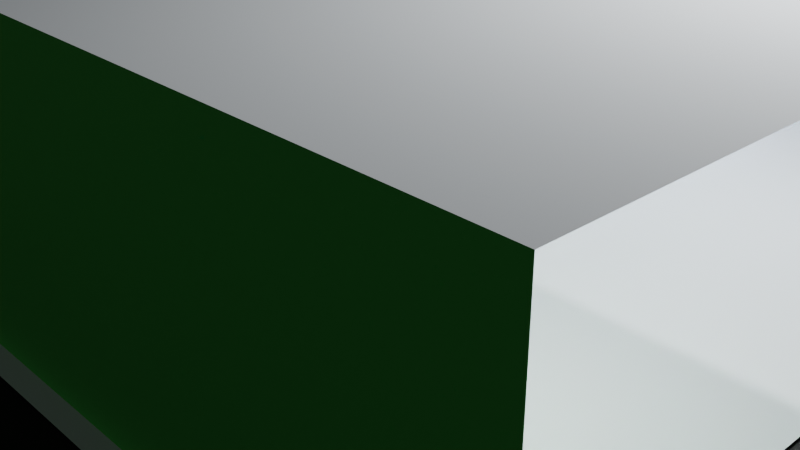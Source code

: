 # Source: 1.blend  (saved by Blender 4.1.24; exported with 4.5.12 LTS)
import bpy
from mathutils import Matrix  # noqa: F401  (used for matrix-valued properties, if any)

bpy.ops.wm.read_factory_settings(use_empty=True)
scene = bpy.context.scene
scene.name = 'Scene'

# ---- collections
col_collection = bpy.data.collections.new('Collection'); scene.collection.children.link(col_collection)
col_defs = bpy.data.collections.new('Defs'); scene.collection.children.link(col_defs)
col_lamp1 = bpy.data.collections.new('Lamp1'); col_defs.children.link(col_lamp1)

# ---- images (referenced by path relative to the original .blend; pixels are not part of the script)
import os
ASSET_DIR = os.environ.get("B2B_ASSET_DIR", "")  # directory of the original .blend (textures are referenced by path, not embedded)
HERE = os.path.dirname(os.path.abspath(__file__))  # packed textures are extracted next to this script under _unpacked/

def load_image(name, relpath, width, height, colorspace="sRGB"):
    """Load a texture the original file referenced (path relative to the .blend, or extracted next to this script)."""
    p = next((c for c in (os.path.join(HERE, relpath), os.path.join(ASSET_DIR, relpath)) if relpath and os.path.exists(c)), "")
    if p:
        img = bpy.data.images.load(p, check_existing=True)
        img.name = name
    else:  # same state as the original file: an image datablock whose file is absent (Cycles renders it pink)
        img = bpy.data.images.new(name, width, height)
        img.source = "FILE"
        img.filepath = "//" + (relpath or name)
    img.colorspace_settings.name = colorspace
    return img
img_tx11 = load_image('Tx11', '', 1024, 1024, 'sRGB')

# ---- materials (node trees are filled in below, after node groups)
mat_darkgray = bpy.data.materials.new('DarkGray')
mat_darkgray.use_transparent_shadow = False
mat_material = bpy.data.materials.new('Material')
mat_material.alpha_threshold = 0.0
mat_material.use_transparent_shadow = False
mat_material.roughness = 0.5
mat_material.line_color = (0.0, 0.0, 0.0, 1.0)
mat_material_001 = bpy.data.materials.new('Material.001')
mat_material_001.use_transparent_shadow = False
mat_material_002 = bpy.data.materials.new('Material.002')
mat_material_002.use_transparent_shadow = False
mat_material_005 = bpy.data.materials.new('Material.005')
mat_material_005.use_transparent_shadow = False
mat_material_004 = bpy.data.materials.new('Material.004')
mat_material_004.use_transparent_shadow = False
mat_whitepvc = bpy.data.materials.new('WhitePvc')
mat_whitepvc.use_transparent_shadow = False
mat_material_003 = bpy.data.materials.new('Material.003')
mat_material_003.alpha_threshold = 0.0
mat_material_003.use_transparent_shadow = False
mat_material_003.roughness = 0.5
mat_material_003.line_color = (0.0, 0.0, 0.0, 1.0)
mat_material_006 = bpy.data.materials.new('Material.006')
mat_material_006.use_transparent_shadow = False

# ---- node groups
ng_geometry_nodes = bpy.data.node_groups.new('Geometry Nodes', 'GeometryNodeTree')
_s = ng_geometry_nodes.interface.new_socket(name='Geometry', in_out='OUTPUT', socket_type='NodeSocketGeometry')
_s = ng_geometry_nodes.interface.new_socket(name='Geometry', in_out='OUTPUT', socket_type='NodeSocketGeometry')
_s = ng_geometry_nodes.interface.new_socket(name='Geometry', in_out='INPUT', socket_type='NodeSocketGeometry')
_s = ng_geometry_nodes.interface.new_socket(name='Geometry', in_out='INPUT', socket_type='NodeSocketGeometry')
ng_geometry_nodes.is_modifier = True
_N = ng_geometry_nodes.nodes; _L = ng_geometry_nodes.links
n0 = _N.new('NodeGroupInput'); n0.name = 'Group Input'; n0.location = (-340, 0)
n1 = _N.new('NodeGroupOutput'); n1.name = 'Group Output'; n1.location = (489, 12)
n2 = _N.new('GeometryNodeConvexHull'); n2.name = 'Convex Hull'; n2.location = (-132, 87)
n3 = _N.new('GeometryNodeJoinGeometry'); n3.name = 'Join Geometry'; n3.location = (308, 23)
n4 = _N.new('GeometryNodeTransform'); n4.name = 'Transform Geometry'; n4.location = (88, 128)
n4.inputs[3].default_value = (-0.7, 0.6, -0.8)
_L.new(n0.outputs[0], n2.inputs[0])
_L.new(n3.outputs[0], n1.inputs[0])
_L.new(n4.outputs[0], n3.inputs[0])
_L.new(n0.outputs[0], n3.inputs[0])
_L.new(n2.outputs[0], n4.inputs[0])
n1.is_active_output = True
ng_geometry_nodes_001 = bpy.data.node_groups.new('Geometry Nodes.001', 'GeometryNodeTree')
_s = ng_geometry_nodes_001.interface.new_socket(name='Geometry', in_out='OUTPUT', socket_type='NodeSocketGeometry')
_s = ng_geometry_nodes_001.interface.new_socket(name='Geometry', in_out='INPUT', socket_type='NodeSocketGeometry')
ng_geometry_nodes_001.is_modifier = True
_N = ng_geometry_nodes_001.nodes; _L = ng_geometry_nodes_001.links
n0 = _N.new('NodeGroupInput'); n0.name = 'Group Input'; n0.location = (-340, 0)
n1 = _N.new('NodeGroupOutput'); n1.name = 'Group Output'; n1.location = (392, -29)
n2 = _N.new('GeometryNodeMeshCone'); n2.name = 'Cone'; n2.location = (-73, 24)
n3 = _N.new('GeometryNodeTransform'); n3.name = 'Transform Geometry'; n3.location = (155, 75)
n3.inputs[3].default_value = (1.0, 2.5, 1.0)
_L.new(n2.outputs[0], n3.inputs[0])
_L.new(n2.outputs[0], n1.inputs[0])
n1.is_active_output = True

# ---- material node trees
mat_darkgray.use_nodes = True; mat_darkgray.node_tree.nodes.clear()
_N = mat_darkgray.node_tree.nodes; _L = mat_darkgray.node_tree.links
n0 = _N.new('ShaderNodeBsdfPrincipled'); n0.name = 'Principled BSDF'; n0.location = (10, 300)
n0.inputs[0].default_value = (0.02224, 0.02224, 0.02224, 1.0)
n0.inputs[2].default_value = 1.0
n1 = _N.new('ShaderNodeOutputMaterial'); n1.name = 'Material Output'; n1.location = (300, 300)
_L.new(n0.outputs[0], n1.inputs[0])
n1.is_active_output = True
mat_material.use_nodes = True; mat_material.node_tree.nodes.clear()
_N = mat_material.node_tree.nodes; _L = mat_material.node_tree.links
n0 = _N.new('ShaderNodeOutputMaterial'); n0.name = 'Material Output'; n0.location = (300, 300)
n1 = _N.new('ShaderNodeBsdfPrincipled'); n1.name = 'Principled BSDF'; n1.location = (10, 300)
n1.inputs[0].default_value = (0.0, 0.801, 0.008796, 1.0)
n1.inputs[2].default_value = 0.9911
_L.new(n1.outputs[0], n0.inputs[0])
n0.is_active_output = True
mat_material_001.use_nodes = True; mat_material_001.node_tree.nodes.clear()
_N = mat_material_001.node_tree.nodes; _L = mat_material_001.node_tree.links
n0 = _N.new('ShaderNodeBsdfPrincipled'); n0.name = 'Principled BSDF'; n0.location = (10, 300)
n0.inputs[0].default_value = (0.0001904, 0.3735, 0.9003, 1.0)
n0.inputs[2].default_value = 0.9643
n0.inputs[3].default_value = 1.0
n1 = _N.new('ShaderNodeOutputMaterial'); n1.name = 'Material Output'; n1.location = (300, 300)
_L.new(n0.outputs[0], n1.inputs[0])
n1.is_active_output = True
mat_material_002.use_nodes = True; mat_material_002.node_tree.nodes.clear()
_N = mat_material_002.node_tree.nodes; _L = mat_material_002.node_tree.links
n0 = _N.new('ShaderNodeBsdfPrincipled'); n0.name = 'Principled BSDF'; n0.location = (10, 300)
n0.inputs[0].default_value = (0.03363, 0.0, 0.8042, 1.0)
n0.inputs[2].default_value = 0.9643
n1 = _N.new('ShaderNodeOutputMaterial'); n1.name = 'Material Output'; n1.location = (300, 300)
_L.new(n0.outputs[0], n1.inputs[0])
n1.is_active_output = True
mat_material_005.use_nodes = True; mat_material_005.node_tree.nodes.clear()
_N = mat_material_005.node_tree.nodes; _L = mat_material_005.node_tree.links
n0 = _N.new('ShaderNodeBsdfPrincipled'); n0.name = 'Principled BSDF'; n0.location = (10, 300)
n0.inputs[0].default_value = (0.1186, 0.8039, 0.1431, 1.0)
n0.inputs[2].default_value = 0.9554
n1 = _N.new('ShaderNodeOutputMaterial'); n1.name = 'Material Output'; n1.location = (300, 300)
_L.new(n0.outputs[0], n1.inputs[0])
n1.is_active_output = True
mat_material_004.use_nodes = True; mat_material_004.node_tree.nodes.clear()
_N = mat_material_004.node_tree.nodes; _L = mat_material_004.node_tree.links
n0 = _N.new('ShaderNodeBsdfPrincipled'); n0.name = 'Principled BSDF'; n0.location = (10, 300)
n0.inputs[0].default_value = (0.08151, 0.4851, 0.8014, 1.0)
n0.inputs[2].default_value = 0.9554
n1 = _N.new('ShaderNodeOutputMaterial'); n1.name = 'Material Output'; n1.location = (300, 300)
_L.new(n0.outputs[0], n1.inputs[0])
n1.is_active_output = True
mat_whitepvc.use_nodes = True; mat_whitepvc.node_tree.nodes.clear()
_N = mat_whitepvc.node_tree.nodes; _L = mat_whitepvc.node_tree.links
n0 = _N.new('ShaderNodeBsdfPrincipled'); n0.name = 'Principled BSDF'; n0.location = (10, 300)
n0.inputs[0].default_value = (0.714, 0.7601, 0.7928, 1.0)
n0.inputs[2].default_value = 0.9783
n1 = _N.new('ShaderNodeOutputMaterial'); n1.name = 'Material Output'; n1.location = (300, 300)
_L.new(n0.outputs[0], n1.inputs[0])
n1.is_active_output = True
mat_material_003.use_nodes = True; mat_material_003.node_tree.nodes.clear()
_N = mat_material_003.node_tree.nodes; _L = mat_material_003.node_tree.links
n0 = _N.new('ShaderNodeOutputMaterial'); n0.name = 'Material Output'; n0.location = (300, 300)
n1 = _N.new('ShaderNodeBsdfPrincipled'); n1.name = 'Principled BSDF'; n1.location = (10, 300)
n1.inputs[0].default_value = (0.6176, 0.01786, 0.006044, 1.0)
n1.inputs[2].default_value = 0.9911
_L.new(n1.outputs[0], n0.inputs[0])
n0.is_active_output = True
mat_material_006.use_nodes = True; mat_material_006.node_tree.nodes.clear()
_N = mat_material_006.node_tree.nodes; _L = mat_material_006.node_tree.links
n0 = _N.new('ShaderNodeBsdfPrincipled'); n0.name = 'Principled BSDF'; n0.location = (10, 300)
n1 = _N.new('ShaderNodeOutputMaterial'); n1.name = 'Material Output'; n1.location = (412, 262)
n2 = _N.new('ShaderNodeTexImage'); n2.name = 'Image Texture'; n2.location = (-71, 83)
n2.image = img_tx11
_L.new(n2.outputs[0], n1.inputs[0])
n1.is_active_output = True

# ---- world
world_world = bpy.data.worlds.new('World'); scene.world = world_world
world_world.use_nodes = True; world_world.node_tree.nodes.clear()
_N = world_world.node_tree.nodes; _L = world_world.node_tree.links
n0 = _N.new('ShaderNodeOutputWorld'); n0.name = 'World Output'; n0.location = (300, 300)
n1 = _N.new('ShaderNodeBackground'); n1.name = 'Background'; n1.location = (10, 300)
n1.inputs[0].default_value = (0.05088, 0.05088, 0.05088, 1.0)
_L.new(n1.outputs[0], n0.inputs[0])
n0.is_active_output = True
world_world.color = (0.05088, 0.05088, 0.05088)
world_world.use_sun_shadow = False
world_world.sun_shadow_jitter_overblur = 0.0

# ---- cameras
cam_camera = bpy.data.cameras.new('Camera')
cam_camera.clip_end = 100.0
cam_camera.ortho_scale = 7.314

# ---- lights
light_light = bpy.data.lights.new('Light', 'POINT')
light_light.transmission_factor = 0.0
light_light.energy = 1000.0
light_light.shadow_soft_size = 0.1
light_light.shadow_maximum_resolution = 0.006
light_light.use_absolute_resolution = True
light_point = bpy.data.lights.new('Point', 'POINT')
light_point.transmission_factor = 0.0
light_point.energy = 398.3
light_point.shadow_soft_size = 0.14
light_point.shadow_maximum_resolution = 0.006
light_point.use_absolute_resolution = True
light_point_001 = bpy.data.lights.new('Point.001', 'POINT')
light_point_001.transmission_factor = 0.0
light_point_001.energy = 298.3
light_point_001.shadow_soft_size = 0.14
light_point_001.shadow_maximum_resolution = 0.006
light_point_001.use_absolute_resolution = True
light_point_002 = bpy.data.lights.new('Point.002', 'POINT')
light_point_002.transmission_factor = 0.0
light_point_002.energy = 298.3
light_point_002.shadow_soft_size = 0.14
light_point_002.shadow_maximum_resolution = 0.006
light_point_002.use_absolute_resolution = True
light_point_003 = bpy.data.lights.new('Point.003', 'POINT')
light_point_003.transmission_factor = 0.0
light_point_003.shadow_maximum_resolution = 0.006
light_point_003.use_absolute_resolution = True

# ---- meshes
me_cube_008 = bpy.data.meshes.new('Cube.008')
me_cube_008.from_pydata([(-1.0, -1.0, -1.0), (-1.0, -1.0, 1.0), (-1.0, 1.0, -1.0), (-1.0, 1.0, 1.0), (1.0, -1.0, -1.0), (1.0, -1.0, 1.0), (1.0, 1.0, -1.0), (1.0, 1.0, 1.0)], [], [(0, 1, 3, 2), (2, 3, 7, 6), (6, 7, 5, 4), (4, 5, 1, 0), (2, 6, 4, 0), (7, 3, 1, 5)])
_uv = me_cube_008.uv_layers.new(name='UVMap')
_uv.uv.foreach_set('vector', [0.375, 0.0, 0.625, 0.0, 0.625, 0.25, 0.375, 0.25, 0.375, 0.25, 0.625, 0.25, 0.625, 0.5, 0.375, 0.5, 0.375, 0.5, 0.625, 0.5, 0.625, 0.75, 0.375, 0.75, 0.375, 0.75, 0.625, 0.75, 0.625, 1.0, 0.375, 1.0, 0.125, 0.5, 0.375, 0.5, 0.375, 0.75, 0.125, 0.75, 0.625, 0.5, 0.875, 0.5, 0.875, 0.75, 0.625, 0.75])
me_cube_008.materials.append(mat_darkgray)
me_cube_008.update()
me_cube = bpy.data.meshes.new('Cube')
me_cube.from_pydata([(1.0, 1.0, 1.0), (1.0, 1.0, -1.0), (1.0, -1.0, 1.0), (1.0, -1.0, -1.0), (-1.0, 1.0, 1.0), (-1.0, 1.0, -1.0), (-1.0, -1.0, 1.0), (-1.0, -1.0, -1.0)], [], [(0, 4, 6, 2), (3, 2, 6, 7), (7, 6, 4, 5), (5, 1, 3, 7), (1, 0, 2, 3), (5, 4, 0, 1)])
_uv = me_cube.uv_layers.new(name='UVMap')
_uv.uv.foreach_set('vector', [0.625, 0.5, 0.875, 0.5, 0.875, 0.75, 0.625, 0.75, 0.375, 0.75, 0.625, 0.75, 0.625, 1.0, 0.375, 1.0, 0.375, 0.0, 0.625, 0.0, 0.625, 0.25, 0.375, 0.25, 0.125, 0.5, 0.375, 0.5, 0.375, 0.75, 0.125, 0.75, 0.375, 0.5, 0.625, 0.5, 0.625, 0.75, 0.375, 0.75, 0.375, 0.25, 0.625, 0.25, 0.625, 0.5, 0.375, 0.5])
me_cube.materials.append(mat_material)
me_cube.use_mirror_vertex_groups = False
me_cube.update()
me_cube_001 = bpy.data.meshes.new('Cube.001')
me_cube_001.from_pydata([(1.0, 1.0, 1.0), (1.0, 1.0, -1.0), (1.0, -1.0, 1.0), (1.0, -1.0, -1.0), (-1.0, 1.0, 1.0), (-1.0, 1.0, -1.0), (-1.0, -1.0, 1.0), (-1.0, -1.0, -1.0)], [], [(0, 4, 6, 2), (3, 2, 6, 7), (7, 6, 4, 5), (5, 1, 3, 7), (1, 0, 2, 3), (5, 4, 0, 1)])
_uv = me_cube_001.uv_layers.new(name='UVMap')
_uv.uv.foreach_set('vector', [0.625, 0.5, 0.875, 0.5, 0.875, 0.75, 0.625, 0.75, 0.375, 0.75, 0.625, 0.75, 0.625, 1.0, 0.375, 1.0, 0.375, 0.0, 0.625, 0.0, 0.625, 0.25, 0.375, 0.25, 0.125, 0.5, 0.375, 0.5, 0.375, 0.75, 0.125, 0.75, 0.375, 0.5, 0.625, 0.5, 0.625, 0.75, 0.375, 0.75, 0.375, 0.25, 0.625, 0.25, 0.625, 0.5, 0.375, 0.5])
me_cube_001.materials.append(mat_material_001)
me_cube_001.use_mirror_vertex_groups = False
me_cube_001.update()
me_cube_002 = bpy.data.meshes.new('Cube.002')
me_cube_002.from_pydata([(1.0, 1.0, 1.0), (1.0, 1.0, -1.0), (1.0, -1.0, 1.0), (1.0, -1.0, -1.0), (-1.0, 1.0, 1.0), (-1.0, 1.0, -1.0), (-1.0, -1.0, 1.0), (-1.0, -1.0, -1.0)], [], [(0, 4, 6, 2), (3, 2, 6, 7), (7, 6, 4, 5), (5, 1, 3, 7), (1, 0, 2, 3), (5, 4, 0, 1)])
_uv = me_cube_002.uv_layers.new(name='UVMap')
_uv.uv.foreach_set('vector', [0.625, 0.5, 0.875, 0.5, 0.875, 0.75, 0.625, 0.75, 0.375, 0.75, 0.625, 0.75, 0.625, 1.0, 0.375, 1.0, 0.375, 0.0, 0.625, 0.0, 0.625, 0.25, 0.375, 0.25, 0.125, 0.5, 0.375, 0.5, 0.375, 0.75, 0.125, 0.75, 0.375, 0.5, 0.625, 0.5, 0.625, 0.75, 0.375, 0.75, 0.375, 0.25, 0.625, 0.25, 0.625, 0.5, 0.375, 0.5])
me_cube_002.materials.append(mat_material_002)
me_cube_002.use_mirror_vertex_groups = False
me_cube_002.update()
me_grid = bpy.data.meshes.new('Grid')
me_grid.from_pydata([(-1.0, -1.0, 0.0), (-0.8, -1.0, 0.0), (-0.6, -1.0, 0.0), (-0.4, -1.0, 0.0), (-0.2, -1.0, 0.0), (0.0, -1.0, 0.0), (0.2, -1.0, 0.0), (0.4, -1.0, 0.0), (0.6, -1.0, 0.0), (0.8, -1.0, 0.0), (1.0, -1.0, 0.0), (-1.0, -0.8, 0.0), (-0.8, -0.8, 0.0), (-0.6, -0.8, 0.0), (-0.4, -0.8, 0.0), (-0.2, -0.8, 0.0), (0.0, -0.8, 0.0), (0.2, -0.8, 0.0), (0.4, -0.8, 0.0), (0.6, -0.8, 0.0), (0.8, -0.8, 0.0), (1.0, -0.8, 0.0), (-1.0, -0.6, 0.0), (-0.8, -0.6, 0.0), (-0.6, -0.6, 0.0), (-0.4, -0.6, 0.0), (-0.2, -0.6, 0.0), (0.0, -0.6, 0.0), (0.2, -0.6, 0.0), (0.4, -0.6, 0.0), (0.6, -0.6, 0.0), (0.8, -0.6, 0.0), (1.0, -0.6, 0.0), (-1.0, -0.4, 0.0), (-0.8, -0.4, 0.0), (-0.6, -0.4, 0.0), (-0.4, -0.4, 0.0), (-0.2, -0.4, 0.0), (0.0, -0.4, 0.0), (0.2, -0.4, 0.0), (0.4, -0.4, 0.0), (0.6, -0.4, 0.0), (0.8, -0.4, 0.0), (1.0, -0.4, 0.0), (-1.0, -0.2, 0.0), (-0.8, -0.2, 0.0), (-0.6, -0.2, 0.0), (-0.4, -0.2, 0.0), (-0.2, -0.2, 0.0), (0.0, -0.2, 0.0), (0.2, -0.2, 0.0), (0.4, -0.2, 0.0), (0.6, -0.2, 0.0), (0.8, -0.2, 0.0), (1.0, -0.2, 0.0), (-1.0, 0.0, 0.0), (-0.8, 0.0, 0.0), (-0.6, 0.0, 0.0), (-0.4, 0.0, 0.0), (-0.2, 0.0, 0.0), (0.0, 0.0, 0.0), (0.2, 0.0, 0.0), (0.4, 0.0, 0.0), (0.6, 0.0, 0.0), (0.8, 0.0, 0.0), (1.0, 0.0, 0.0), (-1.0, 0.2, 0.0), (-0.8, 0.2, 0.0), (-0.6, 0.2, 0.0), (-0.4, 0.2, 0.0), (-0.2, 0.2, 0.0), (0.0, 0.2, 0.0), (0.2, 0.2, 0.0), (0.4, 0.2, 0.0), (0.6, 0.2, 0.0), (0.8, 0.2, 0.0), (1.0, 0.2, 0.0), (-1.0, 0.4, 0.0), (-0.8, 0.4, 0.0), (-0.6, 0.4, 0.0), (-0.4, 0.4, 0.0), (-0.2, 0.4, 0.0), (0.0, 0.4, 0.0), (0.2, 0.4, 0.0), (0.4, 0.4, 0.0), (0.6, 0.4, 0.0), (0.8, 0.4, 0.0), (1.0, 0.4, 0.0), (-1.0, 0.6, 0.0), (-0.8, 0.6, 0.0), (-0.6, 0.6, 0.0), (-0.4, 0.6, 0.0), (-0.2, 0.6, 0.0), (0.0, 0.6, 0.0), (0.2, 0.6, 0.0), (0.4, 0.6, 0.0), (0.6, 0.6, 0.0), (0.8, 0.6, 0.0), (1.0, 0.6, 0.0), (-1.0, 0.8, 0.0), (-0.8, 0.8, 0.0), (-0.6, 0.8, 0.0), (-0.4, 0.8, 0.0), (-0.2, 0.8, 0.0), (0.0, 0.8, 0.0), (0.2, 0.8, 0.0), (0.4, 0.8, 0.0), (0.6, 0.8, 0.0), (0.8, 0.8, 0.0), (1.0, 0.8, 0.0), (-1.0, 1.0, 0.0), (-0.8, 1.0, 0.0), (-0.6, 1.0, 0.0), (-0.4, 1.0, 0.0), (-0.2, 1.0, 0.0), (0.0, 1.0, 0.0), (0.2, 1.0, 0.0), (0.4, 1.0, 0.0), (0.6, 1.0, 0.0), (0.8, 1.0, 0.0), (1.0, 1.0, 0.0)], [], [(0, 1, 12, 11), (1, 2, 13, 12), (2, 3, 14, 13), (3, 4, 15, 14), (4, 5, 16, 15), (5, 6, 17, 16), (6, 7, 18, 17), (7, 8, 19, 18), (8, 9, 20, 19), (9, 10, 21, 20), (11, 12, 23, 22), (12, 13, 24, 23), (13, 14, 25, 24), (14, 15, 26, 25), (15, 16, 27, 26), (16, 17, 28, 27), (17, 18, 29, 28), (18, 19, 30, 29), (19, 20, 31, 30), (20, 21, 32, 31), (22, 23, 34, 33), (23, 24, 35, 34), (24, 25, 36, 35), (25, 26, 37, 36), (26, 27, 38, 37), (27, 28, 39, 38), (28, 29, 40, 39), (29, 30, 41, 40), (30, 31, 42, 41), (31, 32, 43, 42), (33, 34, 45, 44), (34, 35, 46, 45), (35, 36, 47, 46), (36, 37, 48, 47), (37, 38, 49, 48), (38, 39, 50, 49), (39, 40, 51, 50), (40, 41, 52, 51), (41, 42, 53, 52), (42, 43, 54, 53), (44, 45, 56, 55), (45, 46, 57, 56), (46, 47, 58, 57), (47, 48, 59, 58), (48, 49, 60, 59), (49, 50, 61, 60), (50, 51, 62, 61), (51, 52, 63, 62), (52, 53, 64, 63), (53, 54, 65, 64), (55, 56, 67, 66), (56, 57, 68, 67), (57, 58, 69, 68), (58, 59, 70, 69), (59, 60, 71, 70), (60, 61, 72, 71), (61, 62, 73, 72), (62, 63, 74, 73), (63, 64, 75, 74), (64, 65, 76, 75), (66, 67, 78, 77), (67, 68, 79, 78), (68, 69, 80, 79), (69, 70, 81, 80), (70, 71, 82, 81), (71, 72, 83, 82), (72, 73, 84, 83), (73, 74, 85, 84), (74, 75, 86, 85), (75, 76, 87, 86), (77, 78, 89, 88), (78, 79, 90, 89), (79, 80, 91, 90), (80, 81, 92, 91), (81, 82, 93, 92), (82, 83, 94, 93), (83, 84, 95, 94), (84, 85, 96, 95), (85, 86, 97, 96), (86, 87, 98, 97), (88, 89, 100, 99), (89, 90, 101, 100), (90, 91, 102, 101), (91, 92, 103, 102), (92, 93, 104, 103), (93, 94, 105, 104), (94, 95, 106, 105), (95, 96, 107, 106), (96, 97, 108, 107), (97, 98, 109, 108), (99, 100, 111, 110), (100, 101, 112, 111), (101, 102, 113, 112), (102, 103, 114, 113), (103, 104, 115, 114), (104, 105, 116, 115), (105, 106, 117, 116), (106, 107, 118, 117), (107, 108, 119, 118), (108, 109, 120, 119)])
_uv = me_grid.uv_layers.new(name='UVMap')
_uv.uv.foreach_set('vector', [0.0, 0.0, 0.1, 0.0, 0.1, 0.1, 0.0, 0.1, 0.1, 0.0, 0.2, 0.0, 0.2, 0.1, 0.1, 0.1, 0.2, 0.0, 0.3, 0.0, 0.3, 0.1, 0.2, 0.1, 0.3, 0.0, 0.4, 0.0, 0.4, 0.1, 0.3, 0.1, 0.4, 0.0, 0.5, 0.0, 0.5, 0.1, 0.4, 0.1, 0.5, 0.0, 0.6, 0.0, 0.6, 0.1, 0.5, 0.1, 0.6, 0.0, 0.7, 0.0, 0.7, 0.1, 0.6, 0.1, 0.7, 0.0, 0.8, 0.0, 0.8, 0.1, 0.7, 0.1, 0.8, 0.0, 0.9, 0.0, 0.9, 0.1, 0.8, 0.1, 0.9, 0.0, 1.0, 0.0, 1.0, 0.1, 0.9, 0.1, 0.0, 0.1, 0.1, 0.1, 0.1, 0.2, 0.0, 0.2, 0.1, 0.1, 0.2, 0.1, 0.2, 0.2, 0.1, 0.2, 0.2, 0.1, 0.3, 0.1, 0.3, 0.2, 0.2, 0.2, 0.3, 0.1, 0.4, 0.1, 0.4, 0.2, 0.3, 0.2, 0.4, 0.1, 0.5, 0.1, 0.5, 0.2, 0.4, 0.2, 0.5, 0.1, 0.6, 0.1, 0.6, 0.2, 0.5, 0.2, 0.6, 0.1, 0.7, 0.1, 0.7, 0.2, 0.6, 0.2, 0.7, 0.1, 0.8, 0.1, 0.8, 0.2, 0.7, 0.2, 0.8, 0.1, 0.9, 0.1, 0.9, 0.2, 0.8, 0.2, 0.9, 0.1, 1.0, 0.1, 1.0, 0.2, 0.9, 0.2, 0.0, 0.2, 0.1, 0.2, 0.1, 0.3, 0.0, 0.3, 0.1, 0.2, 0.2, 0.2, 0.2, 0.3, 0.1, 0.3, 0.2, 0.2, 0.3, 0.2, 0.3, 0.3, 0.2, 0.3, 0.3, 0.2, 0.4, 0.2, 0.4, 0.3, 0.3, 0.3, 0.4, 0.2, 0.5, 0.2, 0.5, 0.3, 0.4, 0.3, 0.5, 0.2, 0.6, 0.2, 0.6, 0.3, 0.5, 0.3, 0.6, 0.2, 0.7, 0.2, 0.7, 0.3, 0.6, 0.3, 0.7, 0.2, 0.8, 0.2, 0.8, 0.3, 0.7, 0.3, 0.8, 0.2, 0.9, 0.2, 0.9, 0.3, 0.8, 0.3, 0.9, 0.2, 1.0, 0.2, 1.0, 0.3, 0.9, 0.3, 0.0, 0.3, 0.1, 0.3, 0.1, 0.4, 0.0, 0.4, 0.1, 0.3, 0.2, 0.3, 0.2, 0.4, 0.1, 0.4, 0.2, 0.3, 0.3, 0.3, 0.3, 0.4, 0.2, 0.4, 0.3, 0.3, 0.4, 0.3, 0.4, 0.4, 0.3, 0.4, 0.4, 0.3, 0.5, 0.3, 0.5, 0.4, 0.4, 0.4, 0.5, 0.3, 0.6, 0.3, 0.6, 0.4, 0.5, 0.4, 0.6, 0.3, 0.7, 0.3, 0.7, 0.4, 0.6, 0.4, 0.7, 0.3, 0.8, 0.3, 0.8, 0.4, 0.7, 0.4, 0.8, 0.3, 0.9, 0.3, 0.9, 0.4, 0.8, 0.4, 0.9, 0.3, 1.0, 0.3, 1.0, 0.4, 0.9, 0.4, 0.0, 0.4, 0.1, 0.4, 0.1, 0.5, 0.0, 0.5, 0.1, 0.4, 0.2, 0.4, 0.2, 0.5, 0.1, 0.5, 0.2, 0.4, 0.3, 0.4, 0.3, 0.5, 0.2, 0.5, 0.3, 0.4, 0.4, 0.4, 0.4, 0.5, 0.3, 0.5, 0.4, 0.4, 0.5, 0.4, 0.5, 0.5, 0.4, 0.5, 0.5, 0.4, 0.6, 0.4, 0.6, 0.5, 0.5, 0.5, 0.6, 0.4, 0.7, 0.4, 0.7, 0.5, 0.6, 0.5, 0.7, 0.4, 0.8, 0.4, 0.8, 0.5, 0.7, 0.5, 0.8, 0.4, 0.9, 0.4, 0.9, 0.5, 0.8, 0.5, 0.9, 0.4, 1.0, 0.4, 1.0, 0.5, 0.9, 0.5, 0.0, 0.5, 0.1, 0.5, 0.1, 0.6, 0.0, 0.6, 0.1, 0.5, 0.2, 0.5, 0.2, 0.6, 0.1, 0.6, 0.2, 0.5, 0.3, 0.5, 0.3, 0.6, 0.2, 0.6, 0.3, 0.5, 0.4, 0.5, 0.4, 0.6, 0.3, 0.6, 0.4, 0.5, 0.5, 0.5, 0.5, 0.6, 0.4, 0.6, 0.5, 0.5, 0.6, 0.5, 0.6, 0.6, 0.5, 0.6, 0.6, 0.5, 0.7, 0.5, 0.7, 0.6, 0.6, 0.6, 0.7, 0.5, 0.8, 0.5, 0.8, 0.6, 0.7, 0.6, 0.8, 0.5, 0.9, 0.5, 0.9, 0.6, 0.8, 0.6, 0.9, 0.5, 1.0, 0.5, 1.0, 0.6, 0.9, 0.6, 0.0, 0.6, 0.1, 0.6, 0.1, 0.7, 0.0, 0.7, 0.1, 0.6, 0.2, 0.6, 0.2, 0.7, 0.1, 0.7, 0.2, 0.6, 0.3, 0.6, 0.3, 0.7, 0.2, 0.7, 0.3, 0.6, 0.4, 0.6, 0.4, 0.7, 0.3, 0.7, 0.4, 0.6, 0.5, 0.6, 0.5, 0.7, 0.4, 0.7, 0.5, 0.6, 0.6, 0.6, 0.6, 0.7, 0.5, 0.7, 0.6, 0.6, 0.7, 0.6, 0.7, 0.7, 0.6, 0.7, 0.7, 0.6, 0.8, 0.6, 0.8, 0.7, 0.7, 0.7, 0.8, 0.6, 0.9, 0.6, 0.9, 0.7, 0.8, 0.7, 0.9, 0.6, 1.0, 0.6, 1.0, 0.7, 0.9, 0.7, 0.0, 0.7, 0.1, 0.7, 0.1, 0.8, 0.0, 0.8, 0.1, 0.7, 0.2, 0.7, 0.2, 0.8, 0.1, 0.8, 0.2, 0.7, 0.3, 0.7, 0.3, 0.8, 0.2, 0.8, 0.3, 0.7, 0.4, 0.7, 0.4, 0.8, 0.3, 0.8, 0.4, 0.7, 0.5, 0.7, 0.5, 0.8, 0.4, 0.8, 0.5, 0.7, 0.6, 0.7, 0.6, 0.8, 0.5, 0.8, 0.6, 0.7, 0.7, 0.7, 0.7, 0.8, 0.6, 0.8, 0.7, 0.7, 0.8, 0.7, 0.8, 0.8, 0.7, 0.8, 0.8, 0.7, 0.9, 0.7, 0.9, 0.8, 0.8, 0.8, 0.9, 0.7, 1.0, 0.7, 1.0, 0.8, 0.9, 0.8, 0.0, 0.8, 0.1, 0.8, 0.1, 0.9, 0.0, 0.9, 0.1, 0.8, 0.2, 0.8, 0.2, 0.9, 0.1, 0.9, 0.2, 0.8, 0.3, 0.8, 0.3, 0.9, 0.2, 0.9, 0.3, 0.8, 0.4, 0.8, 0.4, 0.9, 0.3, 0.9, 0.4, 0.8, 0.5, 0.8, 0.5, 0.9, 0.4, 0.9, 0.5, 0.8, 0.6, 0.8, 0.6, 0.9, 0.5, 0.9, 0.6, 0.8, 0.7, 0.8, 0.7, 0.9, 0.6, 0.9, 0.7, 0.8, 0.8, 0.8, 0.8, 0.9, 0.7, 0.9, 0.8, 0.8, 0.9, 0.8, 0.9, 0.9, 0.8, 0.9, 0.9, 0.8, 1.0, 0.8, 1.0, 0.9, 0.9, 0.9, 0.0, 0.9, 0.1, 0.9, 0.1, 1.0, 0.0, 1.0, 0.1, 0.9, 0.2, 0.9, 0.2, 1.0, 0.1, 1.0, 0.2, 0.9, 0.3, 0.9, 0.3, 1.0, 0.2, 1.0, 0.3, 0.9, 0.4, 0.9, 0.4, 1.0, 0.3, 1.0, 0.4, 0.9, 0.5, 0.9, 0.5, 1.0, 0.4, 1.0, 0.5, 0.9, 0.6, 0.9, 0.6, 1.0, 0.5, 1.0, 0.6, 0.9, 0.7, 0.9, 0.7, 1.0, 0.6, 1.0, 0.7, 0.9, 0.8, 0.9, 0.8, 1.0, 0.7, 1.0, 0.8, 0.9, 0.9, 0.9, 0.9, 1.0, 0.8, 1.0, 0.9, 0.9, 1.0, 0.9, 1.0, 1.0, 0.9, 1.0])
me_grid.materials.append(mat_darkgray)
me_grid.update()
me_cube_003 = bpy.data.meshes.new('Cube.003')
me_cube_003.from_pydata([(-2.0, -4.0, -1.0), (-2.0, -4.0, 2.0), (5.0, -4.0, -1.0), (5.0, -4.0, 2.0), (-0.5, -4.0, 2.0), (0.75, -4.0, 2.0), (-2.0, -1.5, -1.0), (-2.0, -4.0, 0.5), (-1.75, -4.0, 2.0), (-2.0, -1.5, 2.0), (-2.0, -1.5, 0.5)], [], [(0, 7, 1, 9, 10, 6), (8, 1, 7, 0, 2, 3, 5, 4)])
_uv = me_cube_003.uv_layers.new(name='UVMap')
_uv.uv.foreach_set('vector', [0.375, 0.0, 0.5, 0.0, 0.625, 0.0, 0.625, 0.0625, 0.5, 0.0625, 0.375, 0.0625, 0.625, 0.9375, 0.625, 1.0, 0.5, 1.0, 0.375, 1.0, 0.375, 0.75, 0.625, 0.75, 0.625, 0.8125, 0.625, 0.875])
me_cube_003.materials.append(mat_material_005)
me_cube_003.update()
me_cube_004 = bpy.data.meshes.new('Cube.004')
me_cube_004.from_pydata([(-3.0, 8.0, -1.0), (-3.0, 8.0, 2.0), (2.0, 8.0, -1.0), (2.0, 8.0, 2.0), (-0.5, 8.0, 2.0), (-2.0, -1.5, -1.0), (-2.0, -1.5, 2.0), (-2.0, -1.5, 0.5), (-5.0, 1.0, 2.0), (-5.0, 8.0, 2.0), (-5.0, 8.0, -1.0), (-5.0, -1.5, 2.0), (-5.0, 1.0, -1.0), (-5.0, 1.0, 0.5), (-5.0, -1.5, -1.0), (-5.0, -1.5, 0.5)], [], [(0, 1, 4, 3, 2), (7, 6, 11, 15), (12, 13, 8, 9, 10), (15, 11, 8, 13), (14, 15, 13, 12), (5, 7, 15, 14), (1, 0, 10, 9)])
_uv = me_cube_004.uv_layers.new(name='UVMap')
_uv.uv.foreach_set('vector', [0.375, 0.25, 0.625, 0.25, 0.625, 0.375, 0.625, 0.5, 0.375, 0.5, 0.5, 0.0625, 0.625, 0.0625, 0.625, 0.0625, 0.5, 0.0625, 0.375, 0.125, 0.5, 0.125, 0.625, 0.125, 0.625, 0.25, 0.375, 0.25, 0.5, 0.0625, 0.625, 0.0625, 0.625, 0.125, 0.5, 0.125, 0.375, 0.0625, 0.5, 0.0625, 0.5, 0.125, 0.375, 0.125, 0.375, 0.0625, 0.5, 0.0625, 0.5, 0.0625, 0.375, 0.0625, 0.625, 0.25, 0.375, 0.25, 0.375, 0.25, 0.625, 0.25])
me_cube_004.materials.append(mat_material_004)
me_cube_004.update()
me_cube_005 = bpy.data.meshes.new('Cube.005')
me_cube_005.from_pydata([(-2.0, -4.0, 2.0), (5.0, -4.0, 2.0), (-0.5, -4.0, 2.0), (-0.5, 1.0, 2.0), (5.0, 0.5, 2.0), (0.75, -4.0, 2.0), (0.75, 1.0, 2.0), (0.75, 0.5, 2.0), (-1.75, -4.0, 2.0), (-2.0, -1.5, 2.0)], [], [(2, 5, 1, 4, 7, 6, 3, 9, 0, 8)])
_uv = me_cube_005.uv_layers.new(name='UVMap')
_uv.uv.foreach_set('vector', [0.75, 0.75, 0.6875, 0.75, 0.625, 0.75, 0.625, 0.6875, 0.6875, 0.6875, 0.6875, 0.625, 0.75, 0.625, 0.875, 0.6875, 0.875, 0.75, 0.8125, 0.75])
me_cube_005.materials.append(mat_whitepvc)
me_cube_005.update()
me_cube_006 = bpy.data.meshes.new('Cube.006')
me_cube_006.from_pydata([(-3.0, 6.0, 2.0), (2.0, 6.0, 2.0), (-3.0, 1.0, 2.0), (-0.5, 6.0, 2.0), (2.0, 1.0, 2.0), (-0.5, 1.0, 2.0), (0.75, 1.0, 2.0), (-2.0, -1.5, 2.0), (-1.75, 1.0, 2.0), (-5.0, 1.0, 2.0), (-5.0, 6.0, 2.0), (-5.0, -1.5, 2.0)], [], [(1, 3, 5, 6, 4), (3, 0, 2, 8, 5), (2, 0, 10, 9), (11, 7, 5, 8, 2, 9)])
_uv = me_cube_006.uv_layers.new(name='UVMap')
_uv.uv.foreach_set('vector', [0.625, 0.5, 0.75, 0.5, 0.75, 0.625, 0.6875, 0.625, 0.625, 0.625, 0.75, 0.5, 0.875, 0.5, 0.875, 0.625, 0.8125, 0.625, 0.75, 0.625, 0.875, 0.625, 0.875, 0.5, 0.875, 0.5, 0.875, 0.625, 0.875, 0.6875, 0.875, 0.6875, 0.75, 0.625, 0.8125, 0.625, 0.875, 0.625, 0.875, 0.625])
me_cube_006.materials.append(mat_whitepvc)
me_cube_006.update()
me_cube_007 = bpy.data.meshes.new('Cube.007')
me_cube_007.from_pydata([(1.0, 1.0, 1.0), (1.0, 1.0, -1.0), (1.0, -1.0, 1.0), (1.0, -1.0, -1.0), (-1.0, 1.0, 1.0), (-1.0, 1.0, -1.0), (-1.0, -1.0, 1.0), (-1.0, -1.0, -1.0)], [], [(0, 4, 6, 2), (3, 2, 6, 7), (7, 6, 4, 5), (5, 1, 3, 7), (1, 0, 2, 3), (5, 4, 0, 1)])
_uv = me_cube_007.uv_layers.new(name='UVMap')
_uv.uv.foreach_set('vector', [0.625, 0.5, 0.875, 0.5, 0.875, 0.75, 0.625, 0.75, 0.375, 0.75, 0.625, 0.75, 0.625, 1.0, 0.375, 1.0, 0.375, 0.0, 0.625, 0.0, 0.625, 0.25, 0.375, 0.25, 0.125, 0.5, 0.375, 0.5, 0.375, 0.75, 0.125, 0.75, 0.375, 0.5, 0.625, 0.5, 0.625, 0.75, 0.375, 0.75, 0.375, 0.25, 0.625, 0.25, 0.625, 0.5, 0.375, 0.5])
me_cube_007.materials.append(mat_material_003)
me_cube_007.use_mirror_vertex_groups = False
me_cube_007.update()
me_plane = bpy.data.meshes.new('Plane')
me_plane.from_pydata([(-4.6, -4.21, 0.0), (4.6, -4.21, 0.0), (-4.6, 8.21, 0.0), (4.6, 8.21, 0.0), (-4.6, 5.605, 0.0), (-4.6, 1.0, 0.0), (-4.6, -1.605, 0.0), (-2.3, -4.21, 0.0), (0.0, -4.21, 0.0), (2.3, -4.21, 0.0), (4.6, -1.605, 0.0), (4.6, 1.0, 0.0), (4.6, 5.605, 0.0), (2.3, 8.21, 0.0), (0.0, 8.21, 0.0), (-2.3, 8.21, 0.0), (-2.3, -1.605, 0.0), (-2.3, 1.0, 0.0), (-2.3, 5.605, 0.0), (0.0, -1.605, 0.0), (0.0, 1.0, 0.0), (0.0, 5.605, 0.0), (2.3, -1.605, 0.0), (2.3, 1.0, 0.0), (2.3, 5.605, 0.0)], [], [(24, 12, 3, 13), (4, 18, 15, 2), (18, 21, 14, 15), (21, 24, 13, 14), (0, 7, 16, 6), (6, 16, 17, 5), (5, 17, 18, 4), (7, 8, 19, 16), (16, 19, 20, 17), (17, 20, 21, 18), (8, 9, 22, 19), (19, 22, 23, 20), (20, 23, 24, 21), (9, 1, 10, 22), (22, 10, 11, 23), (23, 11, 12, 24)])
_uv = me_plane.uv_layers.new(name='UVMap')
_uv.uv.foreach_set('vector', [0.75, 0.75, 1.0, 0.75, 1.0, 1.0, 0.75, 1.0, 0.0, 0.75, 0.25, 0.75, 0.25, 1.0, 0.0, 1.0, 0.25, 0.75, 0.5, 0.75, 0.5, 1.0, 0.25, 1.0, 0.5, 0.75, 0.75, 0.75, 0.75, 1.0, 0.5, 1.0, 0.0, 0.0, 0.25, 0.0, 0.25, 0.25, 0.0, 0.25, 0.0, 0.25, 0.25, 0.25, 0.25, 0.5, 0.0, 0.5, 0.0, 0.5, 0.25, 0.5, 0.25, 0.75, 0.0, 0.75, 0.25, 0.0, 0.5, 0.0, 0.5, 0.25, 0.25, 0.25, 0.25, 0.25, 0.5, 0.25, 0.5, 0.5, 0.25, 0.5, 0.25, 0.5, 0.5, 0.5, 0.5, 0.75, 0.25, 0.75, 0.5, 0.0, 0.75, 0.0, 0.75, 0.25, 0.5, 0.25, 0.5, 0.25, 0.75, 0.25, 0.75, 0.5, 0.5, 0.5, 0.5, 0.5, 0.75, 0.5, 0.75, 0.75, 0.5, 0.75, 0.75, 0.0, 1.0, 0.0, 1.0, 0.25, 0.75, 0.25, 0.75, 0.25, 1.0, 0.25, 1.0, 0.5, 0.75, 0.5, 0.75, 0.5, 1.0, 0.5, 1.0, 0.75, 0.75, 0.75])
me_plane.materials.append(mat_whitepvc)
me_plane.update()
me_cylinder = bpy.data.meshes.new('Cylinder')
me_cylinder.from_pydata([(0.0, 0.1, -1.0), (0.0, 0.1, 1.0), (0.01951, 0.09808, -1.0), (0.01951, 0.09808, 1.0), (0.03827, 0.09239, -1.0), (0.03827, 0.09239, 1.0), (0.05556, 0.08315, -1.0), (0.05556, 0.08315, 1.0), (0.07071, 0.07071, -1.0), (0.07071, 0.07071, 1.0), (0.08315, 0.05556, -1.0), (0.08315, 0.05556, 1.0), (0.09239, 0.03827, -1.0), (0.09239, 0.03827, 1.0), (0.09808, 0.01951, -1.0), (0.09808, 0.01951, 1.0), (0.1, 0.0, -1.0), (0.1, 0.0, 1.0), (0.09808, -0.01951, -1.0), (0.09808, -0.01951, 1.0), (0.09239, -0.03827, -1.0), (0.09239, -0.03827, 1.0), (0.08315, -0.05556, -1.0), (0.08315, -0.05556, 1.0), (0.07071, -0.07071, -1.0), (0.07071, -0.07071, 1.0), (0.05556, -0.08315, -1.0), (0.05556, -0.08315, 1.0), (0.03827, -0.09239, -1.0), (0.03827, -0.09239, 1.0), (0.01951, -0.09808, -1.0), (0.01951, -0.09808, 1.0), (0.0, -0.1, -1.0), (0.0, -0.1, 1.0), (-0.01951, -0.09808, -1.0), (-0.01951, -0.09808, 1.0), (-0.03827, -0.09239, -1.0), (-0.03827, -0.09239, 1.0), (-0.05556, -0.08315, -1.0), (-0.05556, -0.08315, 1.0), (-0.07071, -0.07071, -1.0), (-0.07071, -0.07071, 1.0), (-0.08315, -0.05556, -1.0), (-0.08315, -0.05556, 1.0), (-0.09239, -0.03827, -1.0), (-0.09239, -0.03827, 1.0), (-0.09808, -0.01951, -1.0), (-0.09808, -0.01951, 1.0), (-0.1, 0.0, -1.0), (-0.1, 0.0, 1.0), (-0.09808, 0.01951, -1.0), (-0.09808, 0.01951, 1.0), (-0.09239, 0.03827, -1.0), (-0.09239, 0.03827, 1.0), (-0.08315, 0.05556, -1.0), (-0.08315, 0.05556, 1.0), (-0.07071, 0.07071, -1.0), (-0.07071, 0.07071, 1.0), (-0.05556, 0.08315, -1.0), (-0.05556, 0.08315, 1.0), (-0.03827, 0.09239, -1.0), (-0.03827, 0.09239, 1.0), (-0.01951, 0.09808, -1.0), (-0.01951, 0.09808, 1.0), (4.669e-08, 0.2778, 1.09), (4.669e-08, 0.4157, 1.021), (4.669e-08, 0.4904, 0.9311), (4.669e-08, 0.5, 0.8823), (4.669e-08, 0.4904, 0.8335), (4.669e-08, 0.4157, 0.7434), (0.01903, 0.09567, 1.127), (0.03733, 0.1877, 1.113), (0.05419, 0.2724, 1.09), (0.06897, 0.3468, 1.059), (0.08111, 0.4077, 1.021), (0.09012, 0.4531, 0.978), (0.09567, 0.481, 0.9311), (0.09755, 0.4904, 0.8823), (0.09567, 0.481, 0.8335), (0.09012, 0.4531, 0.7866), (0.08111, 0.4077, 0.7434), (0.06897, 0.3468, 0.7055), (0.05419, 0.2724, 0.6744), (0.03733, 0.1877, 0.6513), (0.01903, 0.09567, 0.6371), (0.03733, 0.09012, 1.127), (0.07322, 0.1768, 1.113), (0.1063, 0.2566, 1.09), (0.1353, 0.3266, 1.059), (0.1591, 0.3841, 1.021), (0.1768, 0.4268, 0.978), (0.1877, 0.4531, 0.9311), (0.1913, 0.4619, 0.8823), (0.1877, 0.4531, 0.8335), (0.1768, 0.4268, 0.7866), (0.1591, 0.3841, 0.7434), (0.1353, 0.3266, 0.7055), (0.1063, 0.2566, 0.6744), (0.07322, 0.1768, 0.6513), (0.03733, 0.09012, 0.6371), (0.05419, 0.08111, 1.127), (0.1063, 0.1591, 1.113), (0.1543, 0.231, 1.09), (0.1964, 0.294, 1.059), (0.231, 0.3457, 1.021), (0.2566, 0.3841, 0.978), (0.2724, 0.4077, 0.9311), (0.2778, 0.4157, 0.8823), (0.2724, 0.4077, 0.8335), (0.2566, 0.3841, 0.7866), (0.231, 0.3457, 0.7434), (0.1964, 0.294, 0.7055), (0.1543, 0.231, 0.6744), (0.1063, 0.1591, 0.6513), (0.05419, 0.08111, 0.6371), (0.06897, 0.06897, 1.127), (0.1353, 0.1353, 1.113), (0.1964, 0.1964, 1.09), (0.25, 0.25, 1.059), (0.294, 0.294, 1.021), (0.3266, 0.3266, 0.978), (0.3468, 0.3468, 0.9311), (0.3536, 0.3536, 0.8823), (0.3468, 0.3468, 0.8335), (0.3266, 0.3266, 0.7866), (0.294, 0.294, 0.7434), (0.25, 0.25, 0.7055), (0.1964, 0.1964, 0.6744), (0.1353, 0.1353, 0.6513), (0.06897, 0.06897, 0.6371), (0.08111, 0.05419, 1.127), (0.1591, 0.1063, 1.113), (0.231, 0.1543, 1.09), (0.294, 0.1964, 1.059), (0.3457, 0.231, 1.021), (0.3841, 0.2566, 0.978), (0.4077, 0.2724, 0.9311), (0.4157, 0.2778, 0.8823), (0.4077, 0.2724, 0.8335), (0.3841, 0.2566, 0.7866), (0.3457, 0.231, 0.7434), (0.294, 0.1964, 0.7055), (0.231, 0.1543, 0.6744), (0.1591, 0.1063, 0.6513), (0.08111, 0.05419, 0.6371), (4.669e-08, 2.682e-08, 1.132), (0.09012, 0.03733, 1.127), (0.1768, 0.07322, 1.113), (0.2566, 0.1063, 1.09), (0.3266, 0.1353, 1.059), (0.3841, 0.1591, 1.021), (0.4268, 0.1768, 0.978), (0.4531, 0.1877, 0.9311), (0.4619, 0.1913, 0.8823), (0.4531, 0.1877, 0.8335), (0.4268, 0.1768, 0.7866), (0.3841, 0.1591, 0.7434), (0.3266, 0.1353, 0.7055), (0.2566, 0.1063, 0.6744), (0.1768, 0.07322, 0.6513), (0.09012, 0.03733, 0.6371), (0.09567, 0.01903, 1.127), (0.1877, 0.03733, 1.113), (0.2724, 0.05419, 1.09), (0.3468, 0.06897, 1.059), (0.4077, 0.08111, 1.021), (0.4531, 0.09012, 0.978), (0.481, 0.09567, 0.9311), (0.4904, 0.09755, 0.8823), (0.481, 0.09567, 0.8335), (0.4531, 0.09012, 0.7866), (0.4077, 0.08111, 0.7434), (0.3468, 0.06897, 0.7055), (0.2724, 0.05419, 0.6744), (0.1877, 0.03733, 0.6513), (0.09567, 0.01903, 0.6371), (0.09755, 2.123e-08, 1.127), (0.1913, 1.564e-08, 1.113), (0.2778, 7.42e-10, 1.09), (0.3536, 3.427e-08, 1.059), (0.4157, -1.788e-08, 1.021), (0.4619, 4.917e-08, 0.978), (0.4904, -1.788e-08, 0.9311), (0.5, -5.514e-08, 0.8823), (0.4904, -1.788e-08, 0.8335), (0.4619, 4.917e-08, 0.7866), (0.4157, -1.788e-08, 0.7434), (0.3536, 3.427e-08, 0.7055), (0.2778, 7.42e-10, 0.6744), (0.1913, 1.564e-08, 0.6513), (0.09755, 2.123e-08, 0.6371), (0.09567, -0.01903, 1.127), (0.1877, -0.03733, 1.113), (0.2724, -0.05419, 1.09), (0.3468, -0.06897, 1.059), (0.4077, -0.08111, 1.021), (0.4531, -0.09012, 0.978), (0.481, -0.09567, 0.9311), (0.4904, -0.09755, 0.8823), (0.481, -0.09567, 0.8335), (0.4531, -0.09012, 0.7866), (0.4077, -0.08111, 0.7434), (0.3468, -0.06897, 0.7055), (0.2724, -0.05419, 0.6744), (0.1877, -0.03733, 0.6513), (0.09567, -0.01903, 0.6371), (0.09012, -0.03733, 1.127), (0.1768, -0.07322, 1.113), (0.2566, -0.1063, 1.09), (0.3266, -0.1353, 1.059), (0.3841, -0.1591, 1.021), (0.4268, -0.1768, 0.978), (0.4531, -0.1877, 0.9311), (0.4619, -0.1913, 0.8823), (0.4531, -0.1877, 0.8335), (0.4268, -0.1768, 0.7866), (0.3841, -0.1591, 0.7434), (0.3266, -0.1353, 0.7055), (0.2566, -0.1063, 0.6744), (0.1768, -0.07322, 0.6513), (0.09012, -0.03733, 0.6371), (0.08111, -0.05419, 1.127), (0.1591, -0.1063, 1.113), (0.231, -0.1543, 1.09), (0.294, -0.1964, 1.059), (0.3457, -0.231, 1.021), (0.3841, -0.2566, 0.978), (0.4077, -0.2724, 0.9311), (0.4157, -0.2778, 0.8823), (0.4077, -0.2724, 0.8335), (0.3841, -0.2566, 0.7866), (0.3457, -0.231, 0.7434), (0.294, -0.1964, 0.7055), (0.231, -0.1543, 0.6744), (0.1591, -0.1063, 0.6513), (0.08111, -0.05419, 0.6371), (0.06897, -0.06897, 1.127), (0.1353, -0.1353, 1.113), (0.1964, -0.1964, 1.09), (0.25, -0.25, 1.059), (0.294, -0.294, 1.021), (0.3266, -0.3266, 0.978), (0.3468, -0.3468, 0.9311), (0.3536, -0.3536, 0.8823), (0.3468, -0.3468, 0.8335), (0.3266, -0.3266, 0.7866), (0.294, -0.294, 0.7434), (0.25, -0.25, 0.7055), (0.1964, -0.1964, 0.6744), (0.1353, -0.1353, 0.6513), (0.06897, -0.06897, 0.6371), (0.05419, -0.08111, 1.127), (0.1063, -0.1591, 1.113), (0.1543, -0.231, 1.09), (0.1964, -0.294, 1.059), (0.231, -0.3457, 1.021), (0.2566, -0.3841, 0.978), (0.2724, -0.4077, 0.9311), (0.2778, -0.4157, 0.8823), (0.2724, -0.4077, 0.8335), (0.2566, -0.3841, 0.7866), (0.231, -0.3457, 0.7434), (0.1964, -0.294, 0.7055), (0.1543, -0.231, 0.6744), (0.1063, -0.1591, 0.6513), (0.05419, -0.08111, 0.6371), (0.03733, -0.09012, 1.127), (0.07322, -0.1768, 1.113), (0.1063, -0.2566, 1.09), (0.1353, -0.3266, 1.059), (0.1591, -0.3841, 1.021), (0.1768, -0.4268, 0.978), (0.1877, -0.4531, 0.9311), (0.1913, -0.4619, 0.8823), (0.1877, -0.4531, 0.8335), (0.1768, -0.4268, 0.7866), (0.1591, -0.3841, 0.7434), (0.1353, -0.3266, 0.7055), (0.1063, -0.2566, 0.6744), (0.07322, -0.1768, 0.6513), (0.03733, -0.09012, 0.6371), (0.01903, -0.09567, 1.127), (0.03733, -0.1877, 1.113), (0.05419, -0.2724, 1.09), (0.06897, -0.3468, 1.059), (0.08111, -0.4077, 1.021), (0.09012, -0.4531, 0.978), (0.09567, -0.481, 0.9311), (0.09755, -0.4904, 0.8823), (0.09567, -0.481, 0.8335), (0.09012, -0.4531, 0.7866), (0.08111, -0.4077, 0.7434), (0.06897, -0.3468, 0.7055), (0.05419, -0.2724, 0.6744), (0.03733, -0.1877, 0.6513), (0.01903, -0.09567, 0.6371), (4.296e-08, -0.09755, 1.127), (2.061e-08, -0.1913, 1.113), (-1.74e-09, -0.2778, 1.09), (3.924e-08, -0.3536, 1.059), (-5.465e-09, -0.4157, 1.021), (6.159e-08, -0.4619, 0.978), (-2.037e-08, -0.4904, 0.9311), (-1.172e-07, -0.5, 0.8823), (-2.037e-08, -0.4904, 0.8335), (6.159e-08, -0.4619, 0.7866), (-5.465e-09, -0.4157, 0.7434), (3.924e-08, -0.3536, 0.7055), (-1.74e-09, -0.2778, 0.6744), (2.061e-08, -0.1913, 0.6513), (4.296e-08, -0.09755, 0.6371), (-0.01903, -0.09567, 1.127), (-0.03733, -0.1877, 1.113), (-0.05419, -0.2724, 1.09), (-0.06897, -0.3468, 1.059), (-0.08111, -0.4077, 1.021), (-0.09012, -0.4531, 0.978), (-0.09567, -0.481, 0.9311), (-0.09755, -0.4904, 0.8823), (-0.09567, -0.481, 0.8335), (-0.09012, -0.4531, 0.7866), (-0.08111, -0.4077, 0.7434), (-0.06897, -0.3468, 0.7055), (-0.05419, -0.2724, 0.6744), (-0.03733, -0.1877, 0.6513), (-0.01903, -0.09567, 0.6371), (-0.03733, -0.09012, 1.127), (-0.07322, -0.1768, 1.113), (-0.1063, -0.2566, 1.09), (-0.1353, -0.3266, 1.059), (-0.1591, -0.3841, 1.021), (-0.1768, -0.4268, 0.978), (-0.1877, -0.4531, 0.9311), (-0.1913, -0.4619, 0.8823), (-0.1877, -0.4531, 0.8335), (-0.1768, -0.4268, 0.7866), (-0.1591, -0.3841, 0.7434), (-0.1353, -0.3266, 0.7055), (-0.1063, -0.2566, 0.6744), (-0.07322, -0.1768, 0.6513), (-0.03733, -0.09012, 0.6371), (-0.05419, -0.08111, 1.127), (-0.1063, -0.1591, 1.113), (-0.1543, -0.231, 1.09), (-0.1964, -0.294, 1.059), (-0.231, -0.3457, 1.021), (-0.2566, -0.3841, 0.978), (-0.2724, -0.4077, 0.9311), (-0.2778, -0.4157, 0.8823), (-0.2724, -0.4077, 0.8335), (-0.2566, -0.3841, 0.7866), (-0.231, -0.3457, 0.7434), (-0.1964, -0.294, 0.7055), (-0.1543, -0.231, 0.6744), (-0.1063, -0.1591, 0.6513), (-0.05419, -0.08111, 0.6371), (-0.06897, -0.06897, 1.127), (-0.1353, -0.1353, 1.113), (-0.1964, -0.1964, 1.09), (-0.25, -0.25, 1.059), (-0.294, -0.294, 1.021), (-0.3266, -0.3266, 0.978), (-0.3468, -0.3468, 0.9311), (-0.3536, -0.3536, 0.8823), (-0.3468, -0.3468, 0.8335), (-0.3266, -0.3266, 0.7866), (-0.294, -0.294, 0.7434), (-0.25, -0.25, 0.7055), (-0.1964, -0.1964, 0.6744), (-0.1353, -0.1353, 0.6513), (-0.06897, -0.06897, 0.6371), (4.669e-08, 2.682e-08, 0.6323), (-0.08111, -0.05419, 1.127), (-0.1591, -0.1063, 1.113), (-0.231, -0.1543, 1.09), (-0.294, -0.1964, 1.059), (-0.3457, -0.231, 1.021), (-0.3841, -0.2566, 0.978), (-0.4077, -0.2724, 0.9311), (-0.4157, -0.2778, 0.8823), (-0.4077, -0.2724, 0.8335), (-0.3841, -0.2566, 0.7866), (-0.3457, -0.231, 0.7434), (-0.294, -0.1964, 0.7055), (-0.231, -0.1543, 0.6744), (-0.1591, -0.1063, 0.6513), (-0.08111, -0.05419, 0.6371), (-0.09012, -0.03733, 1.127), (-0.1768, -0.07322, 1.113), (-0.2566, -0.1063, 1.09), (-0.3266, -0.1353, 1.059), (-0.3841, -0.1591, 1.021), (-0.4268, -0.1768, 0.978), (-0.4531, -0.1877, 0.9311), (-0.4619, -0.1913, 0.8823), (-0.4531, -0.1877, 0.8335), (-0.4268, -0.1768, 0.7866), (-0.3841, -0.1591, 0.7434), (-0.3266, -0.1353, 0.7055), (-0.2566, -0.1063, 0.6744), (-0.1768, -0.07322, 0.6513), (-0.09012, -0.03733, 0.6371), (-0.09567, -0.01903, 1.127), (-0.1877, -0.03733, 1.113), (-0.2724, -0.05419, 1.09), (-0.3468, -0.06897, 1.059), (-0.4077, -0.08111, 1.021), (-0.4531, -0.09012, 0.978), (-0.481, -0.09567, 0.9311), (-0.4904, -0.09754, 0.8823), (-0.481, -0.09567, 0.8335), (-0.4531, -0.09012, 0.7866), (-0.4077, -0.08111, 0.7434), (-0.3468, -0.06897, 0.7055), (-0.2724, -0.05419, 0.6744), (-0.1877, -0.03733, 0.6513), (-0.09567, -0.01903, 0.6371), (-0.09755, 3.613e-08, 1.127), (-0.1913, 5.29e-08, 1.113), (-0.2778, 1.013e-07, 1.09), (-0.3536, 4.172e-08, 1.059), (-0.4157, 1.088e-07, 1.021), (-0.4619, 3.427e-08, 0.978), (-0.4904, 1.609e-07, 0.9311), (-0.5, 2.503e-07, 0.8823), (-0.4904, 1.609e-07, 0.8335), (-0.4619, 3.427e-08, 0.7866), (-0.4157, 1.088e-07, 0.7434), (-0.3536, 4.172e-08, 0.7055), (-0.2778, 1.013e-07, 0.6744), (-0.1913, 5.29e-08, 0.6513), (-0.09755, 3.613e-08, 0.6371), (-0.09567, 0.01903, 1.127), (-0.1877, 0.03733, 1.113), (-0.2724, 0.05419, 1.09), (-0.3468, 0.06897, 1.059), (-0.4077, 0.08111, 1.021), (-0.4531, 0.09012, 0.978), (-0.481, 0.09567, 0.9311), (-0.4904, 0.09755, 0.8823), (-0.481, 0.09567, 0.8335), (-0.4531, 0.09012, 0.7866), (-0.4077, 0.08111, 0.7434), (-0.3468, 0.06897, 0.7055), (-0.2724, 0.05419, 0.6744), (-0.1877, 0.03733, 0.6513), (-0.09567, 0.01903, 0.6371), (-0.09012, 0.03733, 1.127), (-0.1768, 0.07322, 1.113), (-0.2566, 0.1063, 1.09), (-0.3266, 0.1353, 1.059), (-0.3841, 0.1591, 1.021), (-0.4268, 0.1768, 0.978), (-0.4531, 0.1877, 0.9311), (-0.4619, 0.1913, 0.8823), (-0.4531, 0.1877, 0.8335), (-0.4268, 0.1768, 0.7866), (-0.3841, 0.1591, 0.7434), (-0.3266, 0.1353, 0.7055), (-0.2566, 0.1063, 0.6744), (-0.1768, 0.07322, 0.6513), (-0.09012, 0.03733, 0.6371), (-0.08111, 0.05419, 1.127), (-0.1591, 0.1063, 1.113), (-0.231, 0.1543, 1.09), (-0.294, 0.1964, 1.059), (-0.3457, 0.231, 1.021), (-0.3841, 0.2566, 0.978), (-0.4077, 0.2724, 0.9311), (-0.4157, 0.2778, 0.8823), (-0.4077, 0.2724, 0.8335), (-0.3841, 0.2566, 0.7866), (-0.3457, 0.231, 0.7434), (-0.294, 0.1964, 0.7055), (-0.231, 0.1543, 0.6744), (-0.1591, 0.1063, 0.6513), (-0.08111, 0.05419, 0.6371), (-0.06897, 0.06897, 1.127), (-0.1353, 0.1353, 1.113), (-0.1964, 0.1964, 1.09), (-0.25, 0.25, 1.059), (-0.294, 0.294, 1.021), (-0.3266, 0.3266, 0.978), (-0.3468, 0.3468, 0.9311), (-0.3536, 0.3536, 0.8823), (-0.3468, 0.3468, 0.8335), (-0.3266, 0.3266, 0.7866), (-0.294, 0.294, 0.7434), (-0.25, 0.25, 0.7055), (-0.1964, 0.1964, 0.6744), (-0.1353, 0.1353, 0.6513), (-0.06897, 0.06897, 0.6371), (-0.05419, 0.08111, 1.127), (-0.1063, 0.1591, 1.113), (-0.1543, 0.231, 1.09), (-0.1964, 0.294, 1.059), (-0.231, 0.3457, 1.021), (-0.2566, 0.3841, 0.978), (-0.2724, 0.4077, 0.9311), (-0.2778, 0.4157, 0.8823), (-0.2724, 0.4077, 0.8335), (-0.2566, 0.3841, 0.7866), (-0.231, 0.3457, 0.7434), (-0.1964, 0.294, 0.7055), (-0.1543, 0.231, 0.6744), (-0.1063, 0.1591, 0.6513), (-0.05419, 0.08111, 0.6371), (-0.03733, 0.09012, 1.127), (-0.07322, 0.1768, 1.113), (-0.1063, 0.2566, 1.09), (-0.1353, 0.3266, 1.059), (-0.1591, 0.3841, 1.021), (-0.1768, 0.4268, 0.978), (-0.1877, 0.4531, 0.9311), (-0.1913, 0.4619, 0.8823), (-0.1877, 0.4531, 0.8335), (-0.1768, 0.4268, 0.7866), (-0.1591, 0.3841, 0.7434), (-0.1353, 0.3266, 0.7055), (-0.1063, 0.2566, 0.6744), (-0.07322, 0.1768, 0.6513), (-0.03733, 0.09012, 0.6371), (-0.01903, 0.09567, 1.127), (-0.03733, 0.1877, 1.113), (-0.05419, 0.2724, 1.09), (-0.06897, 0.3468, 1.059), (-0.08111, 0.4077, 1.021), (-0.09012, 0.4531, 0.978), (-0.09567, 0.481, 0.9311), (-0.09754, 0.4904, 0.8823), (-0.09567, 0.481, 0.8335), (-0.09012, 0.4531, 0.7866), (-0.08111, 0.4077, 0.7434), (-0.06897, 0.3468, 0.7055), (-0.05419, 0.2724, 0.6744), (-0.03733, 0.1877, 0.6513), (-0.01903, 0.09567, 0.6371), (5.414e-08, 0.09755, 1.127), (8.022e-08, 0.1913, 1.113), (9.139e-08, 0.3536, 1.059), (7.649e-08, 0.4619, 0.978), (7.649e-08, 0.4619, 0.7866), (9.139e-08, 0.3536, 0.7055), (1.547e-07, 0.2778, 0.6744), (8.022e-08, 0.1913, 0.6513), (5.414e-08, 0.09755, 0.6371)], [], [(0, 1, 3, 2), (2, 3, 5, 4), (4, 5, 7, 6), (6, 7, 9, 8), (8, 9, 11, 10), (10, 11, 13, 12), (12, 13, 15, 14), (14, 15, 17, 16), (16, 17, 19, 18), (18, 19, 21, 20), (20, 21, 23, 22), (22, 23, 25, 24), (24, 25, 27, 26), (26, 27, 29, 28), (28, 29, 31, 30), (30, 31, 33, 32), (32, 33, 35, 34), (34, 35, 37, 36), (36, 37, 39, 38), (38, 39, 41, 40), (40, 41, 43, 42), (42, 43, 45, 44), (44, 45, 47, 46), (46, 47, 49, 48), (48, 49, 51, 50), (50, 51, 53, 52), (52, 53, 55, 54), (54, 55, 57, 56), (56, 57, 59, 58), (58, 59, 61, 60), (3, 1, 63, 61, 59, 57, 55, 53, 51, 49, 47, 45, 43, 41, 39, 37, 35, 33, 31, 29, 27, 25, 23, 21, 19, 17, 15, 13, 11, 9, 7, 5), (60, 61, 63, 62), (62, 63, 1, 0), (0, 2, 4, 6, 8, 10, 12, 14, 16, 18, 20, 22, 24, 26, 28, 30, 32, 34, 36, 38, 40, 42, 44, 46, 48, 50, 52, 54, 56, 58, 60, 62), (67, 66, 76, 77), (537, 145, 70), (371, 545, 84), (68, 67, 77, 78), (538, 537, 70, 71), (541, 68, 78, 79), (64, 538, 71, 72), (69, 541, 79, 80), (539, 64, 72, 73), (542, 69, 80, 81), (65, 539, 73, 74), (543, 542, 81, 82), (540, 65, 74, 75), (544, 543, 82, 83), (66, 540, 75, 76), (545, 544, 83, 84), (83, 82, 97, 98), (76, 75, 90, 91), (84, 83, 98, 99), (77, 76, 91, 92), (70, 145, 85), (371, 84, 99), (78, 77, 92, 93), (71, 70, 85, 86), (79, 78, 93, 94), (72, 71, 86, 87), (80, 79, 94, 95), (73, 72, 87, 88), (81, 80, 95, 96), (74, 73, 88, 89), (82, 81, 96, 97), (75, 74, 89, 90), (95, 94, 109, 110), (88, 87, 102, 103), (96, 95, 110, 111), (89, 88, 103, 104), (97, 96, 111, 112), (90, 89, 104, 105), (98, 97, 112, 113), (91, 90, 105, 106), (99, 98, 113, 114), (92, 91, 106, 107), (85, 145, 100), (371, 99, 114), (93, 92, 107, 108), (86, 85, 100, 101), (94, 93, 108, 109), (87, 86, 101, 102), (114, 113, 128, 129), (107, 106, 121, 122), (100, 145, 115), (371, 114, 129), (108, 107, 122, 123), (101, 100, 115, 116), (109, 108, 123, 124), (102, 101, 116, 117), (110, 109, 124, 125), (103, 102, 117, 118), (111, 110, 125, 126), (104, 103, 118, 119), (112, 111, 126, 127), (105, 104, 119, 120), (113, 112, 127, 128), (106, 105, 120, 121), (118, 117, 132, 133), (126, 125, 140, 141), (119, 118, 133, 134), (127, 126, 141, 142), (120, 119, 134, 135), (128, 127, 142, 143), (121, 120, 135, 136), (129, 128, 143, 144), (122, 121, 136, 137), (115, 145, 130), (371, 129, 144), (123, 122, 137, 138), (116, 115, 130, 131), (124, 123, 138, 139), (117, 116, 131, 132), (125, 124, 139, 140), (137, 136, 152, 153), (130, 145, 146), (371, 144, 160), (138, 137, 153, 154), (131, 130, 146, 147), (139, 138, 154, 155), (132, 131, 147, 148), (140, 139, 155, 156), (133, 132, 148, 149), (141, 140, 156, 157), (134, 133, 149, 150), (142, 141, 157, 158), (135, 134, 150, 151), (143, 142, 158, 159), (136, 135, 151, 152), (144, 143, 159, 160), (157, 156, 171, 172), (150, 149, 164, 165), (158, 157, 172, 173), (151, 150, 165, 166), (159, 158, 173, 174), (152, 151, 166, 167), (160, 159, 174, 175), (153, 152, 167, 168), (146, 145, 161), (371, 160, 175), (154, 153, 168, 169), (147, 146, 161, 162), (155, 154, 169, 170), (148, 147, 162, 163), (156, 155, 170, 171), (149, 148, 163, 164), (161, 145, 176), (371, 175, 190), (169, 168, 183, 184), (162, 161, 176, 177), (170, 169, 184, 185), (163, 162, 177, 178), (171, 170, 185, 186), (164, 163, 178, 179), (172, 171, 186, 187), (165, 164, 179, 180), (173, 172, 187, 188), (166, 165, 180, 181), (174, 173, 188, 189), (167, 166, 181, 182), (175, 174, 189, 190), (168, 167, 182, 183), (180, 179, 194, 195), (188, 187, 202, 203), (181, 180, 195, 196), (189, 188, 203, 204), (182, 181, 196, 197), (190, 189, 204, 205), (183, 182, 197, 198), (176, 145, 191), (371, 190, 205), (184, 183, 198, 199), (177, 176, 191, 192), (185, 184, 199, 200), (178, 177, 192, 193), (186, 185, 200, 201), (179, 178, 193, 194), (187, 186, 201, 202), (199, 198, 213, 214), (192, 191, 206, 207), (200, 199, 214, 215), (193, 192, 207, 208), (201, 200, 215, 216), (194, 193, 208, 209), (202, 201, 216, 217), (195, 194, 209, 210), (203, 202, 217, 218), (196, 195, 210, 211), (204, 203, 218, 219), (197, 196, 211, 212), (205, 204, 219, 220), (198, 197, 212, 213), (191, 145, 206), (371, 205, 220), (218, 217, 232, 233), (211, 210, 225, 226), (219, 218, 233, 234), (212, 211, 226, 227), (220, 219, 234, 235), (213, 212, 227, 228), (206, 145, 221), (371, 220, 235), (214, 213, 228, 229), (207, 206, 221, 222), (215, 214, 229, 230), (208, 207, 222, 223), (216, 215, 230, 231), (209, 208, 223, 224), (217, 216, 231, 232), (210, 209, 224, 225), (230, 229, 244, 245), (223, 222, 237, 238), (231, 230, 245, 246), (224, 223, 238, 239), (232, 231, 246, 247), (225, 224, 239, 240), (233, 232, 247, 248), (226, 225, 240, 241), (234, 233, 248, 249), (227, 226, 241, 242), (235, 234, 249, 250), (228, 227, 242, 243), (221, 145, 236), (371, 235, 250), (229, 228, 243, 244), (222, 221, 236, 237), (249, 248, 263, 264), (242, 241, 256, 257), (250, 249, 264, 265), (243, 242, 257, 258), (236, 145, 251), (371, 250, 265), (244, 243, 258, 259), (237, 236, 251, 252), (245, 244, 259, 260), (238, 237, 252, 253), (246, 245, 260, 261), (239, 238, 253, 254), (247, 246, 261, 262), (240, 239, 254, 255), (248, 247, 262, 263), (241, 240, 255, 256), (253, 252, 267, 268), (261, 260, 275, 276), (254, 253, 268, 269), (262, 261, 276, 277), (255, 254, 269, 270), (263, 262, 277, 278), (256, 255, 270, 271), (264, 263, 278, 279), (257, 256, 271, 272), (265, 264, 279, 280), (258, 257, 272, 273), (251, 145, 266), (371, 265, 280), (259, 258, 273, 274), (252, 251, 266, 267), (260, 259, 274, 275), (272, 271, 286, 287), (280, 279, 294, 295), (273, 272, 287, 288), (266, 145, 281), (371, 280, 295), (274, 273, 288, 289), (267, 266, 281, 282), (275, 274, 289, 290), (268, 267, 282, 283), (276, 275, 290, 291), (269, 268, 283, 284), (277, 276, 291, 292), (270, 269, 284, 285), (278, 277, 292, 293), (271, 270, 285, 286), (279, 278, 293, 294), (291, 290, 305, 306), (284, 283, 298, 299), (292, 291, 306, 307), (285, 284, 299, 300), (293, 292, 307, 308), (286, 285, 300, 301), (294, 293, 308, 309), (287, 286, 301, 302), (295, 294, 309, 310), (288, 287, 302, 303), (281, 145, 296), (371, 295, 310), (289, 288, 303, 304), (282, 281, 296, 297), (290, 289, 304, 305), (283, 282, 297, 298), (310, 309, 324, 325), (303, 302, 317, 318), (296, 145, 311), (371, 310, 325), (304, 303, 318, 319), (297, 296, 311, 312), (305, 304, 319, 320), (298, 297, 312, 313), (306, 305, 320, 321), (299, 298, 313, 314), (307, 306, 321, 322), (300, 299, 314, 315), (308, 307, 322, 323), (301, 300, 315, 316), (309, 308, 323, 324), (302, 301, 316, 317), (314, 313, 328, 329), (322, 321, 336, 337), (315, 314, 329, 330), (323, 322, 337, 338), (316, 315, 330, 331), (324, 323, 338, 339), (317, 316, 331, 332), (325, 324, 339, 340), (318, 317, 332, 333), (311, 145, 326), (371, 325, 340), (319, 318, 333, 334), (312, 311, 326, 327), (320, 319, 334, 335), (313, 312, 327, 328), (321, 320, 335, 336), (333, 332, 347, 348), (326, 145, 341), (371, 340, 355), (334, 333, 348, 349), (327, 326, 341, 342), (335, 334, 349, 350), (328, 327, 342, 343), (336, 335, 350, 351), (329, 328, 343, 344), (337, 336, 351, 352), (330, 329, 344, 345), (338, 337, 352, 353), (331, 330, 345, 346), (339, 338, 353, 354), (332, 331, 346, 347), (340, 339, 354, 355), (352, 351, 366, 367), (345, 344, 359, 360), (353, 352, 367, 368), (346, 345, 360, 361), (354, 353, 368, 369), (347, 346, 361, 362), (355, 354, 369, 370), (348, 347, 362, 363), (341, 145, 356), (371, 355, 370), (349, 348, 363, 364), (342, 341, 356, 357), (350, 349, 364, 365), (343, 342, 357, 358), (351, 350, 365, 366), (344, 343, 358, 359), (371, 370, 386), (364, 363, 379, 380), (357, 356, 372, 373), (365, 364, 380, 381), (358, 357, 373, 374), (366, 365, 381, 382), (359, 358, 374, 375), (367, 366, 382, 383), (360, 359, 375, 376), (368, 367, 383, 384), (361, 360, 376, 377), (369, 368, 384, 385), (362, 361, 377, 378), (370, 369, 385, 386), (363, 362, 378, 379), (356, 145, 372), (384, 383, 398, 399), (377, 376, 391, 392), (385, 384, 399, 400), (378, 377, 392, 393), (386, 385, 400, 401), (379, 378, 393, 394), (372, 145, 387), (371, 386, 401), (380, 379, 394, 395), (373, 372, 387, 388), (381, 380, 395, 396), (374, 373, 388, 389), (382, 381, 396, 397), (375, 374, 389, 390), (383, 382, 397, 398), (376, 375, 390, 391), (388, 387, 402, 403), (396, 395, 410, 411), (389, 388, 403, 404), (397, 396, 411, 412), (390, 389, 404, 405), (398, 397, 412, 413), (391, 390, 405, 406), (399, 398, 413, 414), (392, 391, 406, 407), (400, 399, 414, 415), (393, 392, 407, 408), (401, 400, 415, 416), (394, 393, 408, 409), (387, 145, 402), (371, 401, 416), (395, 394, 409, 410), (407, 406, 421, 422), (415, 414, 429, 430), (408, 407, 422, 423), (416, 415, 430, 431), (409, 408, 423, 424), (402, 145, 417), (371, 416, 431), (410, 409, 424, 425), (403, 402, 417, 418), (411, 410, 425, 426), (404, 403, 418, 419), (412, 411, 426, 427), (405, 404, 419, 420), (413, 412, 427, 428), (406, 405, 420, 421), (414, 413, 428, 429), (426, 425, 440, 441), (419, 418, 433, 434), (427, 426, 441, 442), (420, 419, 434, 435), (428, 427, 442, 443), (421, 420, 435, 436), (429, 428, 443, 444), (422, 421, 436, 437), (430, 429, 444, 445), (423, 422, 437, 438), (431, 430, 445, 446), (424, 423, 438, 439), (417, 145, 432), (371, 431, 446), (425, 424, 439, 440), (418, 417, 432, 433), (445, 444, 459, 460), (438, 437, 452, 453), (446, 445, 460, 461), (439, 438, 453, 454), (432, 145, 447), (371, 446, 461), (440, 439, 454, 455), (433, 432, 447, 448), (441, 440, 455, 456), (434, 433, 448, 449), (442, 441, 456, 457), (435, 434, 449, 450), (443, 442, 457, 458), (436, 435, 450, 451), (444, 443, 458, 459), (437, 436, 451, 452), (449, 448, 463, 464), (457, 456, 471, 472), (450, 449, 464, 465), (458, 457, 472, 473), (451, 450, 465, 466), (459, 458, 473, 474), (452, 451, 466, 467), (460, 459, 474, 475), (453, 452, 467, 468), (461, 460, 475, 476), (454, 453, 468, 469), (447, 145, 462), (371, 461, 476), (455, 454, 469, 470), (448, 447, 462, 463), (456, 455, 470, 471), (468, 467, 482, 483), (476, 475, 490, 491), (469, 468, 483, 484), (462, 145, 477), (371, 476, 491), (470, 469, 484, 485), (463, 462, 477, 478), (471, 470, 485, 486), (464, 463, 478, 479), (472, 471, 486, 487), (465, 464, 479, 480), (473, 472, 487, 488), (466, 465, 480, 481), (474, 473, 488, 489), (467, 466, 481, 482), (475, 474, 489, 490), (487, 486, 501, 502), (480, 479, 494, 495), (488, 487, 502, 503), (481, 480, 495, 496), (489, 488, 503, 504), (482, 481, 496, 497), (490, 489, 504, 505), (483, 482, 497, 498), (491, 490, 505, 506), (484, 483, 498, 499), (477, 145, 492), (371, 491, 506), (485, 484, 499, 500), (478, 477, 492, 493), (486, 485, 500, 501), (479, 478, 493, 494), (506, 505, 520, 521), (499, 498, 513, 514), (492, 145, 507), (371, 506, 521), (500, 499, 514, 515), (493, 492, 507, 508), (501, 500, 515, 516), (494, 493, 508, 509), (502, 501, 516, 517), (495, 494, 509, 510), (503, 502, 517, 518), (496, 495, 510, 511), (504, 503, 518, 519), (497, 496, 511, 512), (505, 504, 519, 520), (498, 497, 512, 513), (518, 517, 532, 533), (511, 510, 525, 526), (519, 518, 533, 534), (512, 511, 526, 527), (520, 519, 534, 535), (513, 512, 527, 528), (521, 520, 535, 536), (514, 513, 528, 529), (507, 145, 522), (371, 521, 536), (515, 514, 529, 530), (508, 507, 522, 523), (516, 515, 530, 531), (509, 508, 523, 524), (517, 516, 531, 532), (510, 509, 524, 525), (522, 145, 537), (371, 536, 545), (530, 529, 67, 68), (523, 522, 537, 538), (531, 530, 68, 541), (524, 523, 538, 64), (532, 531, 541, 69), (525, 524, 64, 539), (533, 532, 69, 542), (526, 525, 539, 65), (534, 533, 542, 543), (527, 526, 65, 540), (535, 534, 543, 544), (528, 527, 540, 66), (536, 535, 544, 545), (529, 528, 66, 67)])
_uv = me_cylinder.uv_layers.new(name='UVMap')
_uv.uv.foreach_set('vector', [0.7091, 0.8315, 0.7091, 0.9419, 0.7022, 0.9419, 0.7022, 0.8315, 0.7022, 0.8315, 0.7022, 0.9419, 0.6953, 0.9419, 0.6953, 0.8315, 0.6953, 0.8315, 0.6953, 0.9419, 0.6884, 0.9419, 0.6884, 0.8315, 0.6884, 0.8315, 0.6884, 0.9419, 0.6815, 0.9419, 0.6815, 0.8315, 0.6815, 0.8315, 0.6815, 0.9419, 0.6746, 0.9419, 0.6746, 0.8315, 0.6746, 0.8315, 0.6746, 0.9419, 0.6677, 0.9419, 0.6677, 0.8315, 0.6677, 0.8315, 0.6677, 0.9419, 0.6608, 0.9419, 0.6608, 0.8315, 0.6608, 0.8315, 0.6608, 0.9419, 0.6539, 0.9419, 0.6539, 0.8315, 0.6539, 0.8315, 0.6539, 0.9419, 0.647, 0.9419, 0.647, 0.8315, 0.647, 0.8315, 0.647, 0.9419, 0.6401, 0.9419, 0.6401, 0.8315, 0.6401, 0.8315, 0.6401, 0.9419, 0.6332, 0.9419, 0.6332, 0.8315, 0.6332, 0.8315, 0.6332, 0.9419, 0.6263, 0.9419, 0.6263, 0.8315, 0.6263, 0.8315, 0.6263, 0.9419, 0.6194, 0.9419, 0.6194, 0.8315, 0.6194, 0.8315, 0.6194, 0.9419, 0.6125, 0.9419, 0.6125, 0.8315, 0.6125, 0.8315, 0.6125, 0.9419, 0.6056, 0.9419, 0.6056, 0.8315, 0.6056, 0.8315, 0.6056, 0.9419, 0.5987, 0.9419, 0.5987, 0.8315, 0.5987, 0.8315, 0.5987, 0.9419, 0.5918, 0.9419, 0.5918, 0.8315, 0.5918, 0.8315, 0.5918, 0.9419, 0.5849, 0.9419, 0.5849, 0.8315, 0.5849, 0.8315, 0.5849, 0.9419, 0.578, 0.9419, 0.578, 0.8315, 0.578, 0.8315, 0.578, 0.9419, 0.5711, 0.9419, 0.5711, 0.8315, 0.5711, 0.8315, 0.5711, 0.9419, 0.5642, 0.9419, 0.5642, 0.8315, 0.5642, 0.8315, 0.5642, 0.9419, 0.5573, 0.9419, 0.5573, 0.8315, 0.5573, 0.8315, 0.5573, 0.9419, 0.5504, 0.9419, 0.5504, 0.8315, 0.5504, 0.8315, 0.5504, 0.9419, 0.5435, 0.9419, 0.5435, 0.8315, 0.5435, 0.8315, 0.5435, 0.9419, 0.5366, 0.9419, 0.5366, 0.8315, 0.5366, 0.8315, 0.5366, 0.9419, 0.5297, 0.9419, 0.5297, 0.8315, 0.5297, 0.8315, 0.5297, 0.9419, 0.5228, 0.9419, 0.5228, 0.8315, 0.5228, 0.8315, 0.5228, 0.9419, 0.5159, 0.9419, 0.5159, 0.8315, 0.5159, 0.8315, 0.5159, 0.9419, 0.509, 0.9419, 0.509, 0.8315, 0.509, 0.8315, 0.509, 0.9419, 0.5021, 0.9419, 0.5021, 0.8315, 0.5538, 0.8283, 0.5435, 0.8293, 0.5332, 0.8283, 0.5232, 0.8253, 0.5141, 0.8204, 0.506, 0.8138, 0.4994, 0.8058, 0.4946, 0.7966, 0.4915, 0.7867, 0.4905, 0.7763, 0.4915, 0.766, 0.4946, 0.7561, 0.4994, 0.7469, 0.506, 0.7389, 0.5141, 0.7323, 0.5232, 0.7274, 0.5332, 0.7244, 0.5435, 0.7234, 0.5538, 0.7244, 0.5638, 0.7274, 0.5729, 0.7323, 0.581, 0.7389, 0.5875, 0.7469, 0.5924, 0.7561, 0.5955, 0.766, 0.5965, 0.7763, 0.5955, 0.7867, 0.5924, 0.7966, 0.5875, 0.8058, 0.581, 0.8138, 0.5729, 0.8204, 0.5638, 0.8253, 0.5021, 0.8315, 0.5021, 0.9419, 0.4952, 0.9419, 0.4952, 0.8315, 0.4952, 0.8315, 0.4952, 0.9419, 0.4883, 0.9419, 0.4883, 0.8315, 0.6539, 0.8293, 0.6642, 0.8283, 0.6741, 0.8253, 0.6833, 0.8204, 0.6913, 0.8138, 0.6979, 0.8058, 0.7028, 0.7966, 0.7058, 0.7867, 0.7068, 0.7763, 0.7058, 0.766, 0.7028, 0.7561, 0.6979, 0.7469, 0.6913, 0.7389, 0.6833, 0.7323, 0.6741, 0.7274, 0.6642, 0.7244, 0.6539, 0.7234, 0.6435, 0.7244, 0.6336, 0.7274, 0.6244, 0.7323, 0.6164, 0.7389, 0.6098, 0.7469, 0.6049, 0.7561, 0.6019, 0.766, 0.6009, 0.7763, 0.6019, 0.7867, 0.6049, 0.7966, 0.6098, 0.8058, 0.6164, 0.8138, 0.6244, 0.8204, 0.6336, 0.8253, 0.6435, 0.8283, 0.2563, 0.8296, 0.2563, 0.8468, 0.2463, 0.8468, 0.2463, 0.8296, 0.2563, 0.9501, 0.2513, 0.9674, 0.2463, 0.9501, 0.2513, 0.6918, 0.2563, 0.7091, 0.2463, 0.7091, 0.2563, 0.8124, 0.2563, 0.8296, 0.2463, 0.8296, 0.2463, 0.8124, 0.2563, 0.9329, 0.2563, 0.9501, 0.2463, 0.9501, 0.2463, 0.9329, 0.2563, 0.7952, 0.2563, 0.8124, 0.2463, 0.8124, 0.2463, 0.7952, 0.2563, 0.9157, 0.2563, 0.9329, 0.2463, 0.9329, 0.2463, 0.9157, 0.2563, 0.7779, 0.2563, 0.7952, 0.2463, 0.7952, 0.2463, 0.7779, 0.2563, 0.8985, 0.2563, 0.9157, 0.2463, 0.9157, 0.2463, 0.8985, 0.2563, 0.7607, 0.2563, 0.7779, 0.2463, 0.7779, 0.2463, 0.7607, 0.2563, 0.8813, 0.2563, 0.8985, 0.2463, 0.8985, 0.2463, 0.8813, 0.2563, 0.7435, 0.2563, 0.7607, 0.2463, 0.7607, 0.2463, 0.7435, 0.2563, 0.864, 0.2563, 0.8813, 0.2463, 0.8813, 0.2463, 0.864, 0.2563, 0.7263, 0.2563, 0.7435, 0.2463, 0.7435, 0.2463, 0.7263, 0.2563, 0.8468, 0.2563, 0.864, 0.2463, 0.864, 0.2463, 0.8468, 0.2563, 0.7091, 0.2563, 0.7263, 0.2463, 0.7263, 0.2463, 0.7091, 0.2463, 0.7263, 0.2463, 0.7435, 0.2363, 0.7435, 0.2363, 0.7263, 0.2463, 0.8468, 0.2463, 0.864, 0.2363, 0.864, 0.2363, 0.8468, 0.2463, 0.7091, 0.2463, 0.7263, 0.2363, 0.7263, 0.2363, 0.7091, 0.2463, 0.8296, 0.2463, 0.8468, 0.2363, 0.8468, 0.2363, 0.8296, 0.2463, 0.9501, 0.2413, 0.9674, 0.2363, 0.9501, 0.2413, 0.6918, 0.2463, 0.7091, 0.2363, 0.7091, 0.2463, 0.8124, 0.2463, 0.8296, 0.2363, 0.8296, 0.2363, 0.8124, 0.2463, 0.9329, 0.2463, 0.9501, 0.2363, 0.9501, 0.2363, 0.9329, 0.2463, 0.7952, 0.2463, 0.8124, 0.2363, 0.8124, 0.2363, 0.7952, 0.2463, 0.9157, 0.2463, 0.9329, 0.2363, 0.9329, 0.2363, 0.9157, 0.2463, 0.7779, 0.2463, 0.7952, 0.2363, 0.7952, 0.2363, 0.7779, 0.2463, 0.8985, 0.2463, 0.9157, 0.2363, 0.9157, 0.2363, 0.8985, 0.2463, 0.7607, 0.2463, 0.7779, 0.2363, 0.7779, 0.2363, 0.7607, 0.2463, 0.8813, 0.2463, 0.8985, 0.2363, 0.8985, 0.2363, 0.8813, 0.2463, 0.7435, 0.2463, 0.7607, 0.2363, 0.7607, 0.2363, 0.7435, 0.2463, 0.864, 0.2463, 0.8813, 0.2363, 0.8813, 0.2363, 0.864, 0.2363, 0.7779, 0.2363, 0.7952, 0.2263, 0.7952, 0.2263, 0.7779, 0.2363, 0.8985, 0.2363, 0.9157, 0.2263, 0.9157, 0.2263, 0.8985, 0.2363, 0.7607, 0.2363, 0.7779, 0.2263, 0.7779, 0.2263, 0.7607, 0.2363, 0.8813, 0.2363, 0.8985, 0.2263, 0.8985, 0.2263, 0.8813, 0.2363, 0.7435, 0.2363, 0.7607, 0.2263, 0.7607, 0.2263, 0.7435, 0.2363, 0.864, 0.2363, 0.8813, 0.2263, 0.8813, 0.2263, 0.864, 0.2363, 0.7263, 0.2363, 0.7435, 0.2263, 0.7435, 0.2263, 0.7263, 0.2363, 0.8468, 0.2363, 0.864, 0.2263, 0.864, 0.2263, 0.8468, 0.2363, 0.7091, 0.2363, 0.7263, 0.2263, 0.7263, 0.2263, 0.7091, 0.2363, 0.8296, 0.2363, 0.8468, 0.2263, 0.8468, 0.2263, 0.8296, 0.2363, 0.9501, 0.2313, 0.9674, 0.2263, 0.9501, 0.2313, 0.6918, 0.2363, 0.7091, 0.2263, 0.7091, 0.2363, 0.8124, 0.2363, 0.8296, 0.2263, 0.8296, 0.2263, 0.8124, 0.2363, 0.9329, 0.2363, 0.9501, 0.2263, 0.9501, 0.2263, 0.9329, 0.2363, 0.7952, 0.2363, 0.8124, 0.2263, 0.8124, 0.2263, 0.7952, 0.2363, 0.9157, 0.2363, 0.9329, 0.2263, 0.9329, 0.2263, 0.9157, 0.2263, 0.7091, 0.2263, 0.7263, 0.2163, 0.7263, 0.2163, 0.7091, 0.2263, 0.8296, 0.2263, 0.8468, 0.2163, 0.8468, 0.2163, 0.8296, 0.2263, 0.9501, 0.2213, 0.9674, 0.2163, 0.9501, 0.2213, 0.6918, 0.2263, 0.7091, 0.2163, 0.7091, 0.2263, 0.8124, 0.2263, 0.8296, 0.2163, 0.8296, 0.2163, 0.8124, 0.2263, 0.9329, 0.2263, 0.9501, 0.2163, 0.9501, 0.2163, 0.9329, 0.2263, 0.7952, 0.2263, 0.8124, 0.2163, 0.8124, 0.2163, 0.7952, 0.2263, 0.9157, 0.2263, 0.9329, 0.2163, 0.9329, 0.2163, 0.9157, 0.2263, 0.7779, 0.2263, 0.7952, 0.2163, 0.7952, 0.2163, 0.7779, 0.2263, 0.8985, 0.2263, 0.9157, 0.2163, 0.9157, 0.2163, 0.8985, 0.2263, 0.7607, 0.2263, 0.7779, 0.2163, 0.7779, 0.2163, 0.7607, 0.2263, 0.8813, 0.2263, 0.8985, 0.2163, 0.8985, 0.2163, 0.8813, 0.2263, 0.7435, 0.2263, 0.7607, 0.2163, 0.7607, 0.2163, 0.7435, 0.2263, 0.864, 0.2263, 0.8813, 0.2163, 0.8813, 0.2163, 0.864, 0.2263, 0.7263, 0.2263, 0.7435, 0.2163, 0.7435, 0.2163, 0.7263, 0.2263, 0.8468, 0.2263, 0.864, 0.2163, 0.864, 0.2163, 0.8468, 0.2163, 0.8985, 0.2163, 0.9157, 0.2063, 0.9157, 0.2063, 0.8985, 0.2163, 0.7607, 0.2163, 0.7779, 0.2063, 0.7779, 0.2063, 0.7607, 0.2163, 0.8813, 0.2163, 0.8985, 0.2063, 0.8985, 0.2063, 0.8813, 0.2163, 0.7435, 0.2163, 0.7607, 0.2063, 0.7607, 0.2063, 0.7435, 0.2163, 0.864, 0.2163, 0.8813, 0.2063, 0.8813, 0.2063, 0.864, 0.2163, 0.7263, 0.2163, 0.7435, 0.2063, 0.7435, 0.2063, 0.7263, 0.2163, 0.8468, 0.2163, 0.864, 0.2063, 0.864, 0.2063, 0.8468, 0.2163, 0.7091, 0.2163, 0.7263, 0.2063, 0.7263, 0.2063, 0.7091, 0.2163, 0.8296, 0.2163, 0.8468, 0.2063, 0.8468, 0.2063, 0.8296, 0.2163, 0.9501, 0.2113, 0.9674, 0.2063, 0.9501, 0.2113, 0.6918, 0.2163, 0.7091, 0.2063, 0.7091, 0.2163, 0.8124, 0.2163, 0.8296, 0.2063, 0.8296, 0.2063, 0.8124, 0.2163, 0.9329, 0.2163, 0.9501, 0.2063, 0.9501, 0.2063, 0.9329, 0.2163, 0.7952, 0.2163, 0.8124, 0.2063, 0.8124, 0.2063, 0.7952, 0.2163, 0.9157, 0.2163, 0.9329, 0.2063, 0.9329, 0.2063, 0.9157, 0.2163, 0.7779, 0.2163, 0.7952, 0.2063, 0.7952, 0.2063, 0.7779, 0.2063, 0.8296, 0.2063, 0.8468, 0.1963, 0.8468, 0.1963, 0.8296, 0.2063, 0.9501, 0.2013, 0.9674, 0.1963, 0.9501, 0.2013, 0.6918, 0.2063, 0.7091, 0.1963, 0.7091, 0.2063, 0.8124, 0.2063, 0.8296, 0.1963, 0.8296, 0.1963, 0.8124, 0.2063, 0.9329, 0.2063, 0.9501, 0.1963, 0.9501, 0.1963, 0.9329, 0.2063, 0.7952, 0.2063, 0.8124, 0.1963, 0.8124, 0.1963, 0.7952, 0.2063, 0.9157, 0.2063, 0.9329, 0.1963, 0.9329, 0.1963, 0.9157, 0.2063, 0.7779, 0.2063, 0.7952, 0.1963, 0.7952, 0.1963, 0.7779, 0.2063, 0.8985, 0.2063, 0.9157, 0.1963, 0.9157, 0.1963, 0.8985, 0.2063, 0.7607, 0.2063, 0.7779, 0.1963, 0.7779, 0.1963, 0.7607, 0.2063, 0.8813, 0.2063, 0.8985, 0.1963, 0.8985, 0.1963, 0.8813, 0.2063, 0.7435, 0.2063, 0.7607, 0.1963, 0.7607, 0.1963, 0.7435, 0.2063, 0.864, 0.2063, 0.8813, 0.1963, 0.8813, 0.1963, 0.864, 0.2063, 0.7263, 0.2063, 0.7435, 0.1963, 0.7435, 0.1963, 0.7263, 0.2063, 0.8468, 0.2063, 0.864, 0.1963, 0.864, 0.1963, 0.8468, 0.2063, 0.7091, 0.2063, 0.7263, 0.1963, 0.7263, 0.1963, 0.7091, 0.1963, 0.7607, 0.1963, 0.7779, 0.1863, 0.7779, 0.1863, 0.7607, 0.1963, 0.8813, 0.1963, 0.8985, 0.1863, 0.8985, 0.1863, 0.8813, 0.1963, 0.7435, 0.1963, 0.7607, 0.1863, 0.7607, 0.1863, 0.7435, 0.1963, 0.864, 0.1963, 0.8813, 0.1863, 0.8813, 0.1863, 0.864, 0.1963, 0.7263, 0.1963, 0.7435, 0.1863, 0.7435, 0.1863, 0.7263, 0.1963, 0.8468, 0.1963, 0.864, 0.1863, 0.864, 0.1863, 0.8468, 0.1963, 0.7091, 0.1963, 0.7263, 0.1863, 0.7263, 0.1863, 0.7091, 0.1963, 0.8296, 0.1963, 0.8468, 0.1863, 0.8468, 0.1863, 0.8296, 0.1963, 0.9501, 0.1913, 0.9674, 0.1863, 0.9501, 0.1913, 0.6918, 0.1963, 0.7091, 0.1863, 0.7091, 0.1963, 0.8124, 0.1963, 0.8296, 0.1863, 0.8296, 0.1863, 0.8124, 0.1963, 0.9329, 0.1963, 0.9501, 0.1863, 0.9501, 0.1863, 0.9329, 0.1963, 0.7952, 0.1963, 0.8124, 0.1863, 0.8124, 0.1863, 0.7952, 0.1963, 0.9157, 0.1963, 0.9329, 0.1863, 0.9329, 0.1863, 0.9157, 0.1963, 0.7779, 0.1963, 0.7952, 0.1863, 0.7952, 0.1863, 0.7779, 0.1963, 0.8985, 0.1963, 0.9157, 0.1863, 0.9157, 0.1863, 0.8985, 0.1863, 0.9501, 0.1813, 0.9674, 0.1763, 0.9501, 0.1813, 0.6918, 0.1863, 0.7091, 0.1763, 0.7091, 0.1863, 0.8124, 0.1863, 0.8296, 0.1763, 0.8296, 0.1763, 0.8124, 0.1863, 0.9329, 0.1863, 0.9501, 0.1763, 0.9501, 0.1763, 0.9329, 0.1863, 0.7952, 0.1863, 0.8124, 0.1763, 0.8124, 0.1763, 0.7952, 0.1863, 0.9157, 0.1863, 0.9329, 0.1763, 0.9329, 0.1763, 0.9157, 0.1863, 0.7779, 0.1863, 0.7952, 0.1763, 0.7952, 0.1763, 0.7779, 0.1863, 0.8985, 0.1863, 0.9157, 0.1763, 0.9157, 0.1763, 0.8985, 0.1863, 0.7607, 0.1863, 0.7779, 0.1763, 0.7779, 0.1763, 0.7607, 0.1863, 0.8813, 0.1863, 0.8985, 0.1763, 0.8985, 0.1763, 0.8813, 0.1863, 0.7435, 0.1863, 0.7607, 0.1763, 0.7607, 0.1763, 0.7435, 0.1863, 0.864, 0.1863, 0.8813, 0.1763, 0.8813, 0.1763, 0.864, 0.1863, 0.7263, 0.1863, 0.7435, 0.1763, 0.7435, 0.1763, 0.7263, 0.1863, 0.8468, 0.1863, 0.864, 0.1763, 0.864, 0.1763, 0.8468, 0.1863, 0.7091, 0.1863, 0.7263, 0.1763, 0.7263, 0.1763, 0.7091, 0.1863, 0.8296, 0.1863, 0.8468, 0.1763, 0.8468, 0.1763, 0.8296, 0.1763, 0.8813, 0.1763, 0.8985, 0.1663, 0.8985, 0.1663, 0.8813, 0.1763, 0.7435, 0.1763, 0.7607, 0.1663, 0.7607, 0.1663, 0.7435, 0.1763, 0.864, 0.1763, 0.8813, 0.1663, 0.8813, 0.1663, 0.864, 0.1763, 0.7263, 0.1763, 0.7435, 0.1663, 0.7435, 0.1663, 0.7263, 0.1763, 0.8468, 0.1763, 0.864, 0.1663, 0.864, 0.1663, 0.8468, 0.1763, 0.7091, 0.1763, 0.7263, 0.1663, 0.7263, 0.1663, 0.7091, 0.1763, 0.8296, 0.1763, 0.8468, 0.1663, 0.8468, 0.1663, 0.8296, 0.1763, 0.9501, 0.1713, 0.9674, 0.1663, 0.9501, 0.1713, 0.6918, 0.1763, 0.7091, 0.1663, 0.7091, 0.1763, 0.8124, 0.1763, 0.8296, 0.1663, 0.8296, 0.1663, 0.8124, 0.1763, 0.9329, 0.1763, 0.9501, 0.1663, 0.9501, 0.1663, 0.9329, 0.1763, 0.7952, 0.1763, 0.8124, 0.1663, 0.8124, 0.1663, 0.7952, 0.1763, 0.9157, 0.1763, 0.9329, 0.1663, 0.9329, 0.1663, 0.9157, 0.1763, 0.7779, 0.1763, 0.7952, 0.1663, 0.7952, 0.1663, 0.7779, 0.1763, 0.8985, 0.1763, 0.9157, 0.1663, 0.9157, 0.1663, 0.8985, 0.1763, 0.7607, 0.1763, 0.7779, 0.1663, 0.7779, 0.1663, 0.7607, 0.1663, 0.8124, 0.1663, 0.8296, 0.1563, 0.8296, 0.1563, 0.8124, 0.1663, 0.9329, 0.1663, 0.9501, 0.1563, 0.9501, 0.1563, 0.9329, 0.1663, 0.7952, 0.1663, 0.8124, 0.1563, 0.8124, 0.1563, 0.7952, 0.1663, 0.9157, 0.1663, 0.9329, 0.1563, 0.9329, 0.1563, 0.9157, 0.1663, 0.7779, 0.1663, 0.7952, 0.1563, 0.7952, 0.1563, 0.7779, 0.1663, 0.8985, 0.1663, 0.9157, 0.1563, 0.9157, 0.1563, 0.8985, 0.1663, 0.7607, 0.1663, 0.7779, 0.1563, 0.7779, 0.1563, 0.7607, 0.1663, 0.8813, 0.1663, 0.8985, 0.1563, 0.8985, 0.1563, 0.8813, 0.1663, 0.7435, 0.1663, 0.7607, 0.1563, 0.7607, 0.1563, 0.7435, 0.1663, 0.864, 0.1663, 0.8813, 0.1563, 0.8813, 0.1563, 0.864, 0.1663, 0.7263, 0.1663, 0.7435, 0.1563, 0.7435, 0.1563, 0.7263, 0.1663, 0.8468, 0.1663, 0.864, 0.1563, 0.864, 0.1563, 0.8468, 0.1663, 0.7091, 0.1663, 0.7263, 0.1563, 0.7263, 0.1563, 0.7091, 0.1663, 0.8296, 0.1663, 0.8468, 0.1563, 0.8468, 0.1563, 0.8296, 0.1663, 0.9501, 0.1613, 0.9674, 0.1563, 0.9501, 0.1613, 0.6918, 0.1663, 0.7091, 0.1563, 0.7091, 0.1563, 0.7435, 0.1563, 0.7607, 0.1463, 0.7607, 0.1463, 0.7435, 0.1563, 0.864, 0.1563, 0.8813, 0.1463, 0.8813, 0.1463, 0.864, 0.1563, 0.7263, 0.1563, 0.7435, 0.1463, 0.7435, 0.1463, 0.7263, 0.1563, 0.8468, 0.1563, 0.864, 0.1463, 0.864, 0.1463, 0.8468, 0.1563, 0.7091, 0.1563, 0.7263, 0.1463, 0.7263, 0.1463, 0.7091, 0.1563, 0.8296, 0.1563, 0.8468, 0.1463, 0.8468, 0.1463, 0.8296, 0.1563, 0.9501, 0.1513, 0.9674, 0.1463, 0.9501, 0.1513, 0.6918, 0.1563, 0.7091, 0.1463, 0.7091, 0.1563, 0.8124, 0.1563, 0.8296, 0.1463, 0.8296, 0.1463, 0.8124, 0.1563, 0.9329, 0.1563, 0.9501, 0.1463, 0.9501, 0.1463, 0.9329, 0.1563, 0.7952, 0.1563, 0.8124, 0.1463, 0.8124, 0.1463, 0.7952, 0.1563, 0.9157, 0.1563, 0.9329, 0.1463, 0.9329, 0.1463, 0.9157, 0.1563, 0.7779, 0.1563, 0.7952, 0.1463, 0.7952, 0.1463, 0.7779, 0.1563, 0.8985, 0.1563, 0.9157, 0.1463, 0.9157, 0.1463, 0.8985, 0.1563, 0.7607, 0.1563, 0.7779, 0.1463, 0.7779, 0.1463, 0.7607, 0.1563, 0.8813, 0.1563, 0.8985, 0.1463, 0.8985, 0.1463, 0.8813, 0.1463, 0.7952, 0.1463, 0.8124, 0.1363, 0.8124, 0.1363, 0.7952, 0.1463, 0.9157, 0.1463, 0.9329, 0.1363, 0.9329, 0.1363, 0.9157, 0.1463, 0.7779, 0.1463, 0.7952, 0.1363, 0.7952, 0.1363, 0.7779, 0.1463, 0.8985, 0.1463, 0.9157, 0.1363, 0.9157, 0.1363, 0.8985, 0.1463, 0.7607, 0.1463, 0.7779, 0.1363, 0.7779, 0.1363, 0.7607, 0.1463, 0.8813, 0.1463, 0.8985, 0.1363, 0.8985, 0.1363, 0.8813, 0.1463, 0.7435, 0.1463, 0.7607, 0.1363, 0.7607, 0.1363, 0.7435, 0.1463, 0.864, 0.1463, 0.8813, 0.1363, 0.8813, 0.1363, 0.864, 0.1463, 0.7263, 0.1463, 0.7435, 0.1363, 0.7435, 0.1363, 0.7263, 0.1463, 0.8468, 0.1463, 0.864, 0.1363, 0.864, 0.1363, 0.8468, 0.1463, 0.7091, 0.1463, 0.7263, 0.1363, 0.7263, 0.1363, 0.7091, 0.1463, 0.8296, 0.1463, 0.8468, 0.1363, 0.8468, 0.1363, 0.8296, 0.1463, 0.9501, 0.1413, 0.9674, 0.1363, 0.9501, 0.1413, 0.6918, 0.1463, 0.7091, 0.1363, 0.7091, 0.1463, 0.8124, 0.1463, 0.8296, 0.1363, 0.8296, 0.1363, 0.8124, 0.1463, 0.9329, 0.1463, 0.9501, 0.1363, 0.9501, 0.1363, 0.9329, 0.1363, 0.7263, 0.1363, 0.7435, 0.1263, 0.7435, 0.1263, 0.7263, 0.1363, 0.8468, 0.1363, 0.864, 0.1263, 0.864, 0.1263, 0.8468, 0.1363, 0.7091, 0.1363, 0.7263, 0.1263, 0.7263, 0.1263, 0.7091, 0.1363, 0.8296, 0.1363, 0.8468, 0.1263, 0.8468, 0.1263, 0.8296, 0.1363, 0.9501, 0.1313, 0.9674, 0.1263, 0.9501, 0.1313, 0.6918, 0.1363, 0.7091, 0.1263, 0.7091, 0.1363, 0.8124, 0.1363, 0.8296, 0.1263, 0.8296, 0.1263, 0.8124, 0.1363, 0.9329, 0.1363, 0.9501, 0.1263, 0.9501, 0.1263, 0.9329, 0.1363, 0.7952, 0.1363, 0.8124, 0.1263, 0.8124, 0.1263, 0.7952, 0.1363, 0.9157, 0.1363, 0.9329, 0.1263, 0.9329, 0.1263, 0.9157, 0.1363, 0.7779, 0.1363, 0.7952, 0.1263, 0.7952, 0.1263, 0.7779, 0.1363, 0.8985, 0.1363, 0.9157, 0.1263, 0.9157, 0.1263, 0.8985, 0.1363, 0.7607, 0.1363, 0.7779, 0.1263, 0.7779, 0.1263, 0.7607, 0.1363, 0.8813, 0.1363, 0.8985, 0.1263, 0.8985, 0.1263, 0.8813, 0.1363, 0.7435, 0.1363, 0.7607, 0.1263, 0.7607, 0.1263, 0.7435, 0.1363, 0.864, 0.1363, 0.8813, 0.1263, 0.8813, 0.1263, 0.864, 0.1263, 0.9157, 0.1263, 0.9329, 0.1163, 0.9329, 0.1163, 0.9157, 0.1263, 0.7779, 0.1263, 0.7952, 0.1163, 0.7952, 0.1163, 0.7779, 0.1263, 0.8985, 0.1263, 0.9157, 0.1163, 0.9157, 0.1163, 0.8985, 0.1263, 0.7607, 0.1263, 0.7779, 0.1163, 0.7779, 0.1163, 0.7607, 0.1263, 0.8813, 0.1263, 0.8985, 0.1163, 0.8985, 0.1163, 0.8813, 0.1263, 0.7435, 0.1263, 0.7607, 0.1163, 0.7607, 0.1163, 0.7435, 0.1263, 0.864, 0.1263, 0.8813, 0.1163, 0.8813, 0.1163, 0.864, 0.1263, 0.7263, 0.1263, 0.7435, 0.1163, 0.7435, 0.1163, 0.7263, 0.1263, 0.8468, 0.1263, 0.864, 0.1163, 0.864, 0.1163, 0.8468, 0.1263, 0.7091, 0.1263, 0.7263, 0.1163, 0.7263, 0.1163, 0.7091, 0.1263, 0.8296, 0.1263, 0.8468, 0.1163, 0.8468, 0.1163, 0.8296, 0.1263, 0.9501, 0.1213, 0.9674, 0.1163, 0.9501, 0.1213, 0.6918, 0.1263, 0.7091, 0.1163, 0.7091, 0.1263, 0.8124, 0.1263, 0.8296, 0.1163, 0.8296, 0.1163, 0.8124, 0.1263, 0.9329, 0.1263, 0.9501, 0.1163, 0.9501, 0.1163, 0.9329, 0.1263, 0.7952, 0.1263, 0.8124, 0.1163, 0.8124, 0.1163, 0.7952, 0.1163, 0.8468, 0.1163, 0.864, 0.1063, 0.864, 0.1063, 0.8468, 0.1163, 0.7091, 0.1163, 0.7263, 0.1063, 0.7263, 0.1063, 0.7091, 0.1163, 0.8296, 0.1163, 0.8468, 0.1063, 0.8468, 0.1063, 0.8296, 0.1163, 0.9501, 0.1113, 0.9674, 0.1063, 0.9501, 0.1113, 0.6918, 0.1163, 0.7091, 0.1063, 0.7091, 0.1163, 0.8124, 0.1163, 0.8296, 0.1063, 0.8296, 0.1063, 0.8124, 0.1163, 0.9329, 0.1163, 0.9501, 0.1063, 0.9501, 0.1063, 0.9329, 0.1163, 0.7952, 0.1163, 0.8124, 0.1063, 0.8124, 0.1063, 0.7952, 0.1163, 0.9157, 0.1163, 0.9329, 0.1063, 0.9329, 0.1063, 0.9157, 0.1163, 0.7779, 0.1163, 0.7952, 0.1063, 0.7952, 0.1063, 0.7779, 0.1163, 0.8985, 0.1163, 0.9157, 0.1063, 0.9157, 0.1063, 0.8985, 0.1163, 0.7607, 0.1163, 0.7779, 0.1063, 0.7779, 0.1063, 0.7607, 0.1163, 0.8813, 0.1163, 0.8985, 0.1063, 0.8985, 0.1063, 0.8813, 0.1163, 0.7435, 0.1163, 0.7607, 0.1063, 0.7607, 0.1063, 0.7435, 0.1163, 0.864, 0.1163, 0.8813, 0.1063, 0.8813, 0.1063, 0.864, 0.1163, 0.7263, 0.1163, 0.7435, 0.1063, 0.7435, 0.1063, 0.7263, 0.1063, 0.7779, 0.1063, 0.7952, 0.09632, 0.7952, 0.09632, 0.7779, 0.1063, 0.8985, 0.1063, 0.9157, 0.09632, 0.9157, 0.09632, 0.8985, 0.1063, 0.7607, 0.1063, 0.7779, 0.09632, 0.7779, 0.09632, 0.7607, 0.1063, 0.8813, 0.1063, 0.8985, 0.09632, 0.8985, 0.09632, 0.8813, 0.1063, 0.7435, 0.1063, 0.7607, 0.09632, 0.7607, 0.09632, 0.7435, 0.1063, 0.864, 0.1063, 0.8813, 0.09632, 0.8813, 0.09632, 0.864, 0.1063, 0.7263, 0.1063, 0.7435, 0.09632, 0.7435, 0.09632, 0.7263, 0.1063, 0.8468, 0.1063, 0.864, 0.09632, 0.864, 0.09632, 0.8468, 0.1063, 0.7091, 0.1063, 0.7263, 0.09632, 0.7263, 0.09632, 0.7091, 0.1063, 0.8296, 0.1063, 0.8468, 0.09632, 0.8468, 0.09632, 0.8296, 0.1063, 0.9501, 0.1013, 0.9674, 0.09632, 0.9501, 0.1013, 0.6918, 0.1063, 0.7091, 0.09632, 0.7091, 0.1063, 0.8124, 0.1063, 0.8296, 0.09632, 0.8296, 0.09632, 0.8124, 0.1063, 0.9329, 0.1063, 0.9501, 0.09632, 0.9501, 0.09632, 0.9329, 0.1063, 0.7952, 0.1063, 0.8124, 0.09632, 0.8124, 0.09632, 0.7952, 0.1063, 0.9157, 0.1063, 0.9329, 0.09632, 0.9329, 0.09632, 0.9157, 0.09632, 0.7091, 0.09632, 0.7263, 0.08632, 0.7263, 0.08632, 0.7091, 0.09632, 0.8296, 0.09632, 0.8468, 0.08632, 0.8468, 0.08632, 0.8296, 0.09632, 0.9501, 0.09132, 0.9674, 0.08632, 0.9501, 0.09132, 0.6918, 0.09632, 0.7091, 0.08632, 0.7091, 0.09632, 0.8124, 0.09632, 0.8296, 0.08632, 0.8296, 0.08632, 0.8124, 0.09632, 0.9329, 0.09632, 0.9501, 0.08632, 0.9501, 0.08632, 0.9329, 0.09632, 0.7952, 0.09632, 0.8124, 0.08632, 0.8124, 0.08632, 0.7952, 0.09632, 0.9157, 0.09632, 0.9329, 0.08632, 0.9329, 0.08632, 0.9157, 0.09632, 0.7779, 0.09632, 0.7952, 0.08632, 0.7952, 0.08632, 0.7779, 0.09632, 0.8985, 0.09632, 0.9157, 0.08632, 0.9157, 0.08632, 0.8985, 0.09632, 0.7607, 0.09632, 0.7779, 0.08632, 0.7779, 0.08632, 0.7607, 0.09632, 0.8813, 0.09632, 0.8985, 0.08632, 0.8985, 0.08632, 0.8813, 0.09632, 0.7435, 0.09632, 0.7607, 0.08632, 0.7607, 0.08632, 0.7435, 0.09632, 0.864, 0.09632, 0.8813, 0.08632, 0.8813, 0.08632, 0.864, 0.09632, 0.7263, 0.09632, 0.7435, 0.08632, 0.7435, 0.08632, 0.7263, 0.09632, 0.8468, 0.09632, 0.864, 0.08632, 0.864, 0.08632, 0.8468, 0.08632, 0.8985, 0.08632, 0.9157, 0.07631, 0.9157, 0.07631, 0.8985, 0.08632, 0.7607, 0.08632, 0.7779, 0.07631, 0.7779, 0.07631, 0.7607, 0.08632, 0.8813, 0.08632, 0.8985, 0.07631, 0.8985, 0.07631, 0.8813, 0.08632, 0.7435, 0.08632, 0.7607, 0.07631, 0.7607, 0.07631, 0.7435, 0.08632, 0.864, 0.08632, 0.8813, 0.07631, 0.8813, 0.07631, 0.864, 0.08632, 0.7263, 0.08632, 0.7435, 0.07631, 0.7435, 0.07631, 0.7263, 0.08632, 0.8468, 0.08632, 0.864, 0.07631, 0.864, 0.07631, 0.8468, 0.08632, 0.7091, 0.08632, 0.7263, 0.07631, 0.7263, 0.07631, 0.7091, 0.08632, 0.8296, 0.08632, 0.8468, 0.07631, 0.8468, 0.07631, 0.8296, 0.08632, 0.9501, 0.08132, 0.9674, 0.07631, 0.9501, 0.08132, 0.6918, 0.08632, 0.7091, 0.07631, 0.7091, 0.08632, 0.8124, 0.08632, 0.8296, 0.07631, 0.8296, 0.07631, 0.8124, 0.08632, 0.9329, 0.08632, 0.9501, 0.07631, 0.9501, 0.07631, 0.9329, 0.08632, 0.7952, 0.08632, 0.8124, 0.07631, 0.8124, 0.07631, 0.7952, 0.08632, 0.9157, 0.08632, 0.9329, 0.07631, 0.9329, 0.07631, 0.9157, 0.08632, 0.7779, 0.08632, 0.7952, 0.07631, 0.7952, 0.07631, 0.7779, 0.07631, 0.8296, 0.07631, 0.8468, 0.06631, 0.8468, 0.06631, 0.8296, 0.07631, 0.9501, 0.07131, 0.9674, 0.06631, 0.9501, 0.07131, 0.6918, 0.07631, 0.7091, 0.06631, 0.7091, 0.07631, 0.8124, 0.07631, 0.8296, 0.06631, 0.8296, 0.06631, 0.8124, 0.07631, 0.9329, 0.07631, 0.9501, 0.06631, 0.9501, 0.06631, 0.9329, 0.07631, 0.7952, 0.07631, 0.8124, 0.06631, 0.8124, 0.06631, 0.7952, 0.07631, 0.9157, 0.07631, 0.9329, 0.06631, 0.9329, 0.06631, 0.9157, 0.07631, 0.7779, 0.07631, 0.7952, 0.06631, 0.7952, 0.06631, 0.7779, 0.07631, 0.8985, 0.07631, 0.9157, 0.06631, 0.9157, 0.06631, 0.8985, 0.07631, 0.7607, 0.07631, 0.7779, 0.06631, 0.7779, 0.06631, 0.7607, 0.07631, 0.8813, 0.07631, 0.8985, 0.06631, 0.8985, 0.06631, 0.8813, 0.07631, 0.7435, 0.07631, 0.7607, 0.06631, 0.7607, 0.06631, 0.7435, 0.07631, 0.864, 0.07631, 0.8813, 0.06631, 0.8813, 0.06631, 0.864, 0.07631, 0.7263, 0.07631, 0.7435, 0.06631, 0.7435, 0.06631, 0.7263, 0.07631, 0.8468, 0.07631, 0.864, 0.06631, 0.864, 0.06631, 0.8468, 0.07631, 0.7091, 0.07631, 0.7263, 0.06631, 0.7263, 0.06631, 0.7091, 0.06631, 0.7607, 0.06631, 0.7779, 0.05631, 0.7779, 0.05631, 0.7607, 0.06631, 0.8813, 0.06631, 0.8985, 0.05631, 0.8985, 0.05631, 0.8813, 0.06631, 0.7435, 0.06631, 0.7607, 0.05631, 0.7607, 0.05631, 0.7435, 0.06631, 0.864, 0.06631, 0.8813, 0.05631, 0.8813, 0.05631, 0.864, 0.06631, 0.7263, 0.06631, 0.7435, 0.05631, 0.7435, 0.05631, 0.7263, 0.06631, 0.8468, 0.06631, 0.864, 0.05631, 0.864, 0.05631, 0.8468, 0.06631, 0.7091, 0.06631, 0.7263, 0.05631, 0.7263, 0.05631, 0.7091, 0.06631, 0.8296, 0.06631, 0.8468, 0.05631, 0.8468, 0.05631, 0.8296, 0.06631, 0.9501, 0.06131, 0.9674, 0.05631, 0.9501, 0.06131, 0.6918, 0.06631, 0.7091, 0.05631, 0.7091, 0.06631, 0.8124, 0.06631, 0.8296, 0.05631, 0.8296, 0.05631, 0.8124, 0.06631, 0.9329, 0.06631, 0.9501, 0.05631, 0.9501, 0.05631, 0.9329, 0.06631, 0.7952, 0.06631, 0.8124, 0.05631, 0.8124, 0.05631, 0.7952, 0.06631, 0.9157, 0.06631, 0.9329, 0.05631, 0.9329, 0.05631, 0.9157, 0.06631, 0.7779, 0.06631, 0.7952, 0.05631, 0.7952, 0.05631, 0.7779, 0.06631, 0.8985, 0.06631, 0.9157, 0.05631, 0.9157, 0.05631, 0.8985, 0.05131, 0.6918, 0.05631, 0.7091, 0.04631, 0.7091, 0.05631, 0.8124, 0.05631, 0.8296, 0.04631, 0.8296, 0.04631, 0.8124, 0.05631, 0.9329, 0.05631, 0.9501, 0.04631, 0.9501, 0.04631, 0.9329, 0.05631, 0.7952, 0.05631, 0.8124, 0.04631, 0.8124, 0.04631, 0.7952, 0.05631, 0.9157, 0.05631, 0.9329, 0.04631, 0.9329, 0.04631, 0.9157, 0.05631, 0.7779, 0.05631, 0.7952, 0.04631, 0.7952, 0.04631, 0.7779, 0.05631, 0.8985, 0.05631, 0.9157, 0.04631, 0.9157, 0.04631, 0.8985, 0.05631, 0.7607, 0.05631, 0.7779, 0.04631, 0.7779, 0.04631, 0.7607, 0.05631, 0.8813, 0.05631, 0.8985, 0.04631, 0.8985, 0.04631, 0.8813, 0.05631, 0.7435, 0.05631, 0.7607, 0.04631, 0.7607, 0.04631, 0.7435, 0.05631, 0.864, 0.05631, 0.8813, 0.04631, 0.8813, 0.04631, 0.864, 0.05631, 0.7263, 0.05631, 0.7435, 0.04631, 0.7435, 0.04631, 0.7263, 0.05631, 0.8468, 0.05631, 0.864, 0.04631, 0.864, 0.04631, 0.8468, 0.05631, 0.7091, 0.05631, 0.7263, 0.04631, 0.7263, 0.04631, 0.7091, 0.05631, 0.8296, 0.05631, 0.8468, 0.04631, 0.8468, 0.04631, 0.8296, 0.05631, 0.9501, 0.05131, 0.9674, 0.04631, 0.9501, 0.04631, 0.7435, 0.04631, 0.7607, 0.03631, 0.7607, 0.03631, 0.7435, 0.04631, 0.864, 0.04631, 0.8813, 0.03631, 0.8813, 0.03631, 0.864, 0.04631, 0.7263, 0.04631, 0.7435, 0.03631, 0.7435, 0.03631, 0.7263, 0.04631, 0.8468, 0.04631, 0.864, 0.03631, 0.864, 0.03631, 0.8468, 0.04631, 0.7091, 0.04631, 0.7263, 0.03631, 0.7263, 0.03631, 0.7091, 0.04631, 0.8296, 0.04631, 0.8468, 0.03631, 0.8468, 0.03631, 0.8296, 0.04631, 0.9501, 0.04131, 0.9674, 0.03631, 0.9501, 0.04131, 0.6918, 0.04631, 0.7091, 0.03631, 0.7091, 0.04631, 0.8124, 0.04631, 0.8296, 0.03631, 0.8296, 0.03631, 0.8124, 0.04631, 0.9329, 0.04631, 0.9501, 0.03631, 0.9501, 0.03631, 0.9329, 0.04631, 0.7952, 0.04631, 0.8124, 0.03631, 0.8124, 0.03631, 0.7952, 0.04631, 0.9157, 0.04631, 0.9329, 0.03631, 0.9329, 0.03631, 0.9157, 0.04631, 0.7779, 0.04631, 0.7952, 0.03631, 0.7952, 0.03631, 0.7779, 0.04631, 0.8985, 0.04631, 0.9157, 0.03631, 0.9157, 0.03631, 0.8985, 0.04631, 0.7607, 0.04631, 0.7779, 0.03631, 0.7779, 0.03631, 0.7607, 0.04631, 0.8813, 0.04631, 0.8985, 0.03631, 0.8985, 0.03631, 0.8813, 0.03631, 0.9329, 0.03631, 0.9501, 0.02631, 0.9501, 0.02631, 0.9329, 0.03631, 0.7952, 0.03631, 0.8124, 0.02631, 0.8124, 0.02631, 0.7952, 0.03631, 0.9157, 0.03631, 0.9329, 0.02631, 0.9329, 0.02631, 0.9157, 0.03631, 0.7779, 0.03631, 0.7952, 0.02631, 0.7952, 0.02631, 0.7779, 0.03631, 0.8985, 0.03631, 0.9157, 0.02631, 0.9157, 0.02631, 0.8985, 0.03631, 0.7607, 0.03631, 0.7779, 0.02631, 0.7779, 0.02631, 0.7607, 0.03631, 0.8813, 0.03631, 0.8985, 0.02631, 0.8985, 0.02631, 0.8813, 0.03631, 0.7435, 0.03631, 0.7607, 0.02631, 0.7607, 0.02631, 0.7435, 0.03631, 0.864, 0.03631, 0.8813, 0.02631, 0.8813, 0.02631, 0.864, 0.03631, 0.7263, 0.03631, 0.7435, 0.02631, 0.7435, 0.02631, 0.7263, 0.03631, 0.8468, 0.03631, 0.864, 0.02631, 0.864, 0.02631, 0.8468, 0.03631, 0.7091, 0.03631, 0.7263, 0.02631, 0.7263, 0.02631, 0.7091, 0.03631, 0.8296, 0.03631, 0.8468, 0.02631, 0.8468, 0.02631, 0.8296, 0.03631, 0.9501, 0.03131, 0.9674, 0.02631, 0.9501, 0.03131, 0.6918, 0.03631, 0.7091, 0.02631, 0.7091, 0.03631, 0.8124, 0.03631, 0.8296, 0.02631, 0.8296, 0.02631, 0.8124, 0.02631, 0.864, 0.02631, 0.8813, 0.01631, 0.8813, 0.01631, 0.864, 0.02631, 0.7263, 0.02631, 0.7435, 0.01631, 0.7435, 0.01631, 0.7263, 0.02631, 0.8468, 0.02631, 0.864, 0.01631, 0.864, 0.01631, 0.8468, 0.02631, 0.7091, 0.02631, 0.7263, 0.01631, 0.7263, 0.01631, 0.7091, 0.02631, 0.8296, 0.02631, 0.8468, 0.01631, 0.8468, 0.01631, 0.8296, 0.02631, 0.9501, 0.02131, 0.9674, 0.01631, 0.9501, 0.02131, 0.6918, 0.02631, 0.7091, 0.01631, 0.7091, 0.02631, 0.8124, 0.02631, 0.8296, 0.01631, 0.8296, 0.01631, 0.8124, 0.02631, 0.9329, 0.02631, 0.9501, 0.01631, 0.9501, 0.01631, 0.9329, 0.02631, 0.7952, 0.02631, 0.8124, 0.01631, 0.8124, 0.01631, 0.7952, 0.02631, 0.9157, 0.02631, 0.9329, 0.01631, 0.9329, 0.01631, 0.9157, 0.02631, 0.7779, 0.02631, 0.7952, 0.01631, 0.7952, 0.01631, 0.7779, 0.02631, 0.8985, 0.02631, 0.9157, 0.01631, 0.9157, 0.01631, 0.8985, 0.02631, 0.7607, 0.02631, 0.7779, 0.01631, 0.7779, 0.01631, 0.7607, 0.02631, 0.8813, 0.02631, 0.8985, 0.01631, 0.8985, 0.01631, 0.8813, 0.02631, 0.7435, 0.02631, 0.7607, 0.01631, 0.7607, 0.01631, 0.7435, 0.3363, 0.7952, 0.3363, 0.8124, 0.3263, 0.8124, 0.3263, 0.7952, 0.3363, 0.9157, 0.3363, 0.9329, 0.3263, 0.9329, 0.3263, 0.9157, 0.3363, 0.7779, 0.3363, 0.7952, 0.3263, 0.7952, 0.3263, 0.7779, 0.3363, 0.8985, 0.3363, 0.9157, 0.3263, 0.9157, 0.3263, 0.8985, 0.3363, 0.7607, 0.3363, 0.7779, 0.3263, 0.7779, 0.3263, 0.7607, 0.3363, 0.8813, 0.3363, 0.8985, 0.3263, 0.8985, 0.3263, 0.8813, 0.3363, 0.7435, 0.3363, 0.7607, 0.3263, 0.7607, 0.3263, 0.7435, 0.3363, 0.864, 0.3363, 0.8813, 0.3263, 0.8813, 0.3263, 0.864, 0.3363, 0.7263, 0.3363, 0.7435, 0.3263, 0.7435, 0.3263, 0.7263, 0.3363, 0.8468, 0.3363, 0.864, 0.3263, 0.864, 0.3263, 0.8468, 0.3363, 0.7091, 0.3363, 0.7263, 0.3263, 0.7263, 0.3263, 0.7091, 0.3363, 0.8296, 0.3363, 0.8468, 0.3263, 0.8468, 0.3263, 0.8296, 0.3363, 0.9501, 0.3313, 0.9674, 0.3263, 0.9501, 0.3313, 0.6918, 0.3363, 0.7091, 0.3263, 0.7091, 0.3363, 0.8124, 0.3363, 0.8296, 0.3263, 0.8296, 0.3263, 0.8124, 0.3363, 0.9329, 0.3363, 0.9501, 0.3263, 0.9501, 0.3263, 0.9329, 0.3263, 0.7263, 0.3263, 0.7435, 0.3163, 0.7435, 0.3163, 0.7263, 0.3263, 0.8468, 0.3263, 0.864, 0.3163, 0.864, 0.3163, 0.8468, 0.3263, 0.7091, 0.3263, 0.7263, 0.3163, 0.7263, 0.3163, 0.7091, 0.3263, 0.8296, 0.3263, 0.8468, 0.3163, 0.8468, 0.3163, 0.8296, 0.3263, 0.9501, 0.3213, 0.9674, 0.3163, 0.9501, 0.3213, 0.6918, 0.3263, 0.7091, 0.3163, 0.7091, 0.3263, 0.8124, 0.3263, 0.8296, 0.3163, 0.8296, 0.3163, 0.8124, 0.3263, 0.9329, 0.3263, 0.9501, 0.3163, 0.9501, 0.3163, 0.9329, 0.3263, 0.7952, 0.3263, 0.8124, 0.3163, 0.8124, 0.3163, 0.7952, 0.3263, 0.9157, 0.3263, 0.9329, 0.3163, 0.9329, 0.3163, 0.9157, 0.3263, 0.7779, 0.3263, 0.7952, 0.3163, 0.7952, 0.3163, 0.7779, 0.3263, 0.8985, 0.3263, 0.9157, 0.3163, 0.9157, 0.3163, 0.8985, 0.3263, 0.7607, 0.3263, 0.7779, 0.3163, 0.7779, 0.3163, 0.7607, 0.3263, 0.8813, 0.3263, 0.8985, 0.3163, 0.8985, 0.3163, 0.8813, 0.3263, 0.7435, 0.3263, 0.7607, 0.3163, 0.7607, 0.3163, 0.7435, 0.3263, 0.864, 0.3263, 0.8813, 0.3163, 0.8813, 0.3163, 0.864, 0.3163, 0.9157, 0.3163, 0.9329, 0.3063, 0.9329, 0.3063, 0.9157, 0.3163, 0.7779, 0.3163, 0.7952, 0.3063, 0.7952, 0.3063, 0.7779, 0.3163, 0.8985, 0.3163, 0.9157, 0.3063, 0.9157, 0.3063, 0.8985, 0.3163, 0.7607, 0.3163, 0.7779, 0.3063, 0.7779, 0.3063, 0.7607, 0.3163, 0.8813, 0.3163, 0.8985, 0.3063, 0.8985, 0.3063, 0.8813, 0.3163, 0.7435, 0.3163, 0.7607, 0.3063, 0.7607, 0.3063, 0.7435, 0.3163, 0.864, 0.3163, 0.8813, 0.3063, 0.8813, 0.3063, 0.864, 0.3163, 0.7263, 0.3163, 0.7435, 0.3063, 0.7435, 0.3063, 0.7263, 0.3163, 0.8468, 0.3163, 0.864, 0.3063, 0.864, 0.3063, 0.8468, 0.3163, 0.7091, 0.3163, 0.7263, 0.3063, 0.7263, 0.3063, 0.7091, 0.3163, 0.8296, 0.3163, 0.8468, 0.3063, 0.8468, 0.3063, 0.8296, 0.3163, 0.9501, 0.3113, 0.9674, 0.3063, 0.9501, 0.3113, 0.6918, 0.3163, 0.7091, 0.3063, 0.7091, 0.3163, 0.8124, 0.3163, 0.8296, 0.3063, 0.8296, 0.3063, 0.8124, 0.3163, 0.9329, 0.3163, 0.9501, 0.3063, 0.9501, 0.3063, 0.9329, 0.3163, 0.7952, 0.3163, 0.8124, 0.3063, 0.8124, 0.3063, 0.7952, 0.3063, 0.8468, 0.3063, 0.864, 0.2963, 0.864, 0.2963, 0.8468, 0.3063, 0.7091, 0.3063, 0.7263, 0.2963, 0.7263, 0.2963, 0.7091, 0.3063, 0.8296, 0.3063, 0.8468, 0.2963, 0.8468, 0.2963, 0.8296, 0.3063, 0.9501, 0.3013, 0.9674, 0.2963, 0.9501, 0.3013, 0.6918, 0.3063, 0.7091, 0.2963, 0.7091, 0.3063, 0.8124, 0.3063, 0.8296, 0.2963, 0.8296, 0.2963, 0.8124, 0.3063, 0.9329, 0.3063, 0.9501, 0.2963, 0.9501, 0.2963, 0.9329, 0.3063, 0.7952, 0.3063, 0.8124, 0.2963, 0.8124, 0.2963, 0.7952, 0.3063, 0.9157, 0.3063, 0.9329, 0.2963, 0.9329, 0.2963, 0.9157, 0.3063, 0.7779, 0.3063, 0.7952, 0.2963, 0.7952, 0.2963, 0.7779, 0.3063, 0.8985, 0.3063, 0.9157, 0.2963, 0.9157, 0.2963, 0.8985, 0.3063, 0.7607, 0.3063, 0.7779, 0.2963, 0.7779, 0.2963, 0.7607, 0.3063, 0.8813, 0.3063, 0.8985, 0.2963, 0.8985, 0.2963, 0.8813, 0.3063, 0.7435, 0.3063, 0.7607, 0.2963, 0.7607, 0.2963, 0.7435, 0.3063, 0.864, 0.3063, 0.8813, 0.2963, 0.8813, 0.2963, 0.864, 0.3063, 0.7263, 0.3063, 0.7435, 0.2963, 0.7435, 0.2963, 0.7263, 0.2963, 0.7779, 0.2963, 0.7952, 0.2863, 0.7952, 0.2863, 0.7779, 0.2963, 0.8985, 0.2963, 0.9157, 0.2863, 0.9157, 0.2863, 0.8985, 0.2963, 0.7607, 0.2963, 0.7779, 0.2863, 0.7779, 0.2863, 0.7607, 0.2963, 0.8813, 0.2963, 0.8985, 0.2863, 0.8985, 0.2863, 0.8813, 0.2963, 0.7435, 0.2963, 0.7607, 0.2863, 0.7607, 0.2863, 0.7435, 0.2963, 0.864, 0.2963, 0.8813, 0.2863, 0.8813, 0.2863, 0.864, 0.2963, 0.7263, 0.2963, 0.7435, 0.2863, 0.7435, 0.2863, 0.7263, 0.2963, 0.8468, 0.2963, 0.864, 0.2863, 0.864, 0.2863, 0.8468, 0.2963, 0.7091, 0.2963, 0.7263, 0.2863, 0.7263, 0.2863, 0.7091, 0.2963, 0.8296, 0.2963, 0.8468, 0.2863, 0.8468, 0.2863, 0.8296, 0.2963, 0.9501, 0.2913, 0.9674, 0.2863, 0.9501, 0.2913, 0.6918, 0.2963, 0.7091, 0.2863, 0.7091, 0.2963, 0.8124, 0.2963, 0.8296, 0.2863, 0.8296, 0.2863, 0.8124, 0.2963, 0.9329, 0.2963, 0.9501, 0.2863, 0.9501, 0.2863, 0.9329, 0.2963, 0.7952, 0.2963, 0.8124, 0.2863, 0.8124, 0.2863, 0.7952, 0.2963, 0.9157, 0.2963, 0.9329, 0.2863, 0.9329, 0.2863, 0.9157, 0.2863, 0.7091, 0.2863, 0.7263, 0.2763, 0.7263, 0.2763, 0.7091, 0.2863, 0.8296, 0.2863, 0.8468, 0.2763, 0.8468, 0.2763, 0.8296, 0.2863, 0.9501, 0.2813, 0.9674, 0.2763, 0.9501, 0.2813, 0.6918, 0.2863, 0.7091, 0.2763, 0.7091, 0.2863, 0.8124, 0.2863, 0.8296, 0.2763, 0.8296, 0.2763, 0.8124, 0.2863, 0.9329, 0.2863, 0.9501, 0.2763, 0.9501, 0.2763, 0.9329, 0.2863, 0.7952, 0.2863, 0.8124, 0.2763, 0.8124, 0.2763, 0.7952, 0.2863, 0.9157, 0.2863, 0.9329, 0.2763, 0.9329, 0.2763, 0.9157, 0.2863, 0.7779, 0.2863, 0.7952, 0.2763, 0.7952, 0.2763, 0.7779, 0.2863, 0.8985, 0.2863, 0.9157, 0.2763, 0.9157, 0.2763, 0.8985, 0.2863, 0.7607, 0.2863, 0.7779, 0.2763, 0.7779, 0.2763, 0.7607, 0.2863, 0.8813, 0.2863, 0.8985, 0.2763, 0.8985, 0.2763, 0.8813, 0.2863, 0.7435, 0.2863, 0.7607, 0.2763, 0.7607, 0.2763, 0.7435, 0.2863, 0.864, 0.2863, 0.8813, 0.2763, 0.8813, 0.2763, 0.864, 0.2863, 0.7263, 0.2863, 0.7435, 0.2763, 0.7435, 0.2763, 0.7263, 0.2863, 0.8468, 0.2863, 0.864, 0.2763, 0.864, 0.2763, 0.8468, 0.2763, 0.7607, 0.2763, 0.7779, 0.2663, 0.7779, 0.2663, 0.7607, 0.2763, 0.8813, 0.2763, 0.8985, 0.2663, 0.8985, 0.2663, 0.8813, 0.2763, 0.7435, 0.2763, 0.7607, 0.2663, 0.7607, 0.2663, 0.7435, 0.2763, 0.864, 0.2763, 0.8813, 0.2663, 0.8813, 0.2663, 0.864, 0.2763, 0.7263, 0.2763, 0.7435, 0.2663, 0.7435, 0.2663, 0.7263, 0.2763, 0.8468, 0.2763, 0.864, 0.2663, 0.864, 0.2663, 0.8468, 0.2763, 0.7091, 0.2763, 0.7263, 0.2663, 0.7263, 0.2663, 0.7091, 0.2763, 0.8296, 0.2763, 0.8468, 0.2663, 0.8468, 0.2663, 0.8296, 0.2763, 0.9501, 0.2713, 0.9674, 0.2663, 0.9501, 0.2713, 0.6918, 0.2763, 0.7091, 0.2663, 0.7091, 0.2763, 0.8124, 0.2763, 0.8296, 0.2663, 0.8296, 0.2663, 0.8124, 0.2763, 0.9329, 0.2763, 0.9501, 0.2663, 0.9501, 0.2663, 0.9329, 0.2763, 0.7952, 0.2763, 0.8124, 0.2663, 0.8124, 0.2663, 0.7952, 0.2763, 0.9157, 0.2763, 0.9329, 0.2663, 0.9329, 0.2663, 0.9157, 0.2763, 0.7779, 0.2763, 0.7952, 0.2663, 0.7952, 0.2663, 0.7779, 0.2763, 0.8985, 0.2763, 0.9157, 0.2663, 0.9157, 0.2663, 0.8985, 0.2663, 0.9501, 0.2613, 0.9674, 0.2563, 0.9501, 0.2613, 0.6918, 0.2663, 0.7091, 0.2563, 0.7091, 0.2663, 0.8124, 0.2663, 0.8296, 0.2563, 0.8296, 0.2563, 0.8124, 0.2663, 0.9329, 0.2663, 0.9501, 0.2563, 0.9501, 0.2563, 0.9329, 0.2663, 0.7952, 0.2663, 0.8124, 0.2563, 0.8124, 0.2563, 0.7952, 0.2663, 0.9157, 0.2663, 0.9329, 0.2563, 0.9329, 0.2563, 0.9157, 0.2663, 0.7779, 0.2663, 0.7952, 0.2563, 0.7952, 0.2563, 0.7779, 0.2663, 0.8985, 0.2663, 0.9157, 0.2563, 0.9157, 0.2563, 0.8985, 0.2663, 0.7607, 0.2663, 0.7779, 0.2563, 0.7779, 0.2563, 0.7607, 0.2663, 0.8813, 0.2663, 0.8985, 0.2563, 0.8985, 0.2563, 0.8813, 0.2663, 0.7435, 0.2663, 0.7607, 0.2563, 0.7607, 0.2563, 0.7435, 0.2663, 0.864, 0.2663, 0.8813, 0.2563, 0.8813, 0.2563, 0.864, 0.2663, 0.7263, 0.2663, 0.7435, 0.2563, 0.7435, 0.2563, 0.7263, 0.2663, 0.8468, 0.2663, 0.864, 0.2563, 0.864, 0.2563, 0.8468, 0.2663, 0.7091, 0.2663, 0.7263, 0.2563, 0.7263, 0.2563, 0.7091, 0.2663, 0.8296, 0.2663, 0.8468, 0.2563, 0.8468, 0.2563, 0.8296])
me_cylinder.materials.append(mat_material_006)
me_cylinder.materials.append(mat_whitepvc)
me_cylinder.update()
arm_armature = bpy.data.armatures.new('Armature')  # bones are not reproduced

# ---- objects
ob_cube_004 = bpy.data.objects.new('Cube.004', me_cube_008)
ob_empty = bpy.data.objects.new('Empty', None)
ob_cube = bpy.data.objects.new('Cube', me_cube)
ob_globallight = bpy.data.objects.new('GlobalLight', light_light)
ob_camera = bpy.data.objects.new('Camera', cam_camera)
ob_cube_001 = bpy.data.objects.new('Cube.001', me_cube_001)
ob_cube_002 = bpy.data.objects.new('Cube.002', me_cube_002)
ob_floor = bpy.data.objects.new('Floor', me_grid)
ob_clostr_003 = bpy.data.objects.new('Clostr.003', me_cube_003)
ob_clostr_004 = bpy.data.objects.new('Clostr.004', me_cube_004)
ob_point = bpy.data.objects.new('Point', light_point)
ob_clostr_003_rf = bpy.data.objects.new('Clostr.003.Rf', me_cube_005)
ob_clostr_004_rf = bpy.data.objects.new('Clostr.004.Rf', me_cube_006)
ob_cube_003 = bpy.data.objects.new('Cube.003', me_cube_007)
ob_armature = bpy.data.objects.new('Armature', arm_armature)
ob_point_001 = bpy.data.objects.new('Point.001', light_point_001)
ob_point_002 = bpy.data.objects.new('Point.002', light_point_002)
ob_plane = bpy.data.objects.new('Plane', me_plane)
ob_lamp1 = bpy.data.objects.new('Lamp1', None)
ob_lamp1_001 = bpy.data.objects.new('Lamp1.001', None)
ob_cylinder = bpy.data.objects.new('Cylinder', me_cylinder)
ob_point_003 = bpy.data.objects.new('Point.003', light_point_003)

# ---- transforms, parenting, visibility, modifiers, constraints
ob_cube_004.location = (0.0, 0.0, 0.0)
_m = ob_cube_004.modifiers.new('Wireframe', 'WIREFRAME')
_m.thickness = 0.031
_m = ob_cube_004.modifiers.new('GeometryNodes', 'NODES')
_m.node_group = ng_geometry_nodes
_m = ob_cube_004.modifiers.new('GeometryNodes.001', 'NODES')
_m.node_group = ng_geometry_nodes_001
ob_empty.location = (0.0, 0.0, 0.0)
ob_cube.location = (0.0, 0.0, 0.4984)
ob_cube.scale = (0.5, 0.5, 0.5)
ob_cube.lock_rotations_4d = False
ob_cube.empty_display_type = 'ARROWS'
ob_cube.lineart.crease_threshold = 0.0
ob_globallight.location = (4.076, 1.005, 5.904)
ob_globallight.rotation_euler = (0.6503, 0.05522, 1.866)
ob_globallight.lock_rotations_4d = False
ob_globallight.empty_display_type = 'ARROWS'
ob_globallight.color = (0.0, 0.0, 0.0, 0.0)
ob_globallight.lineart.crease_threshold = 0.0
ob_camera.location = (7.359, -6.926, 4.958)
ob_camera.rotation_euler = (1.109, 0.0, 0.8149)
ob_camera.lock_rotations_4d = False
ob_camera.empty_display_type = 'ARROWS'
ob_camera.color = (0.0, 0.0, 0.0, 0.0)
ob_camera.display_type = 'WIRE'
ob_camera.lineart.crease_threshold = 0.0
ob_cube_001.location = (0.0, 3.0, 0.4984)
ob_cube_001.scale = (0.5, 0.5, 0.5)
ob_cube_001.lock_rotations_4d = False
ob_cube_001.empty_display_type = 'ARROWS'
ob_cube_001.lineart.crease_threshold = 0.0
ob_cube_002.location = (0.0, 5.0, 0.4984)
ob_cube_002.scale = (0.5, 0.5, 0.5)
ob_cube_002.lock_rotations_4d = False
ob_cube_002.empty_display_type = 'ARROWS'
ob_cube_002.lineart.crease_threshold = 0.0
ob_floor.location = (0.0, 0.0, -0.0237)
ob_floor.scale = (18.98, 18.85, 3.5)
ob_clostr_003.location = (0.0, 0.0, 1.0)
ob_clostr_004.location = (0.0, 0.0, 1.0)
ob_point.location = (-1.0, 4.0, 2.833)
ob_clostr_003_rf.location = (0.0, 0.0, 1.0)
ob_clostr_004_rf.location = (0.0, 0.0, 1.0)
ob_cube_003.location = (0.0, -3.37, 0.4984)
ob_cube_003.scale = (0.5, 0.5, 0.5)
ob_cube_003.lock_rotations_4d = False
ob_cube_003.empty_display_type = 'ARROWS'
ob_cube_003.lineart.crease_threshold = 0.0
ob_armature.location = (0.0, 0.0, 0.0)
ob_point_001.location = (3.0, -2.0, 2.833)
ob_point_002.location = (3.0, 3.0, 2.833)
ob_plane.location = (0.0, 0.0, 0.0)
ob_lamp1.location = (-1.248, -2.0, 0.0)
ob_lamp1.instance_type = 'COLLECTION'
ob_lamp1_001.location = (0.0, -1.0, 0.0)
ob_lamp1_001.instance_type = 'COLLECTION'
ob_cylinder.location = (0.0, 0.0, 1.0)
ob_cylinder.scale = (0.5, 0.5, 1.0)
ob_point_003.location = (0.0, 1.0, 1.857)
ob_lamp1.instance_collection = col_lamp1
ob_lamp1_001.instance_collection = col_lamp1

# ---- collection membership
scene.collection.objects.link(ob_cube_004)
scene.collection.objects.link(ob_empty)
col_collection.objects.link(ob_cube)
col_collection.objects.link(ob_globallight)
col_collection.objects.link(ob_camera)
col_collection.objects.link(ob_cube_001)
col_collection.objects.link(ob_cube_002)
col_collection.objects.link(ob_floor)
col_collection.objects.link(ob_clostr_003)
col_collection.objects.link(ob_clostr_004)
col_collection.objects.link(ob_point)
col_collection.objects.link(ob_clostr_003_rf)
col_collection.objects.link(ob_clostr_004_rf)
col_collection.objects.link(ob_cube_003)
col_collection.objects.link(ob_armature)
col_collection.objects.link(ob_point_001)
col_collection.objects.link(ob_point_002)
col_collection.objects.link(ob_plane)
col_collection.objects.link(ob_lamp1)
col_collection.objects.link(ob_lamp1_001)
col_lamp1.objects.link(ob_cylinder)
col_lamp1.objects.link(ob_point_003)

# ---- scene / render settings (as saved in the file)
scene.camera = ob_camera
scene.frame_start = 1; scene.frame_end = 333; scene.frame_set(186)
scene.render.engine = 'BLENDER_EEVEE_NEXT'
scene.cycles.sampling_pattern = 'TABULATED_SOBOL'
scene.eevee.ray_tracing_options.trace_max_roughness = 0.0
bpy.context.view_layer.update()
